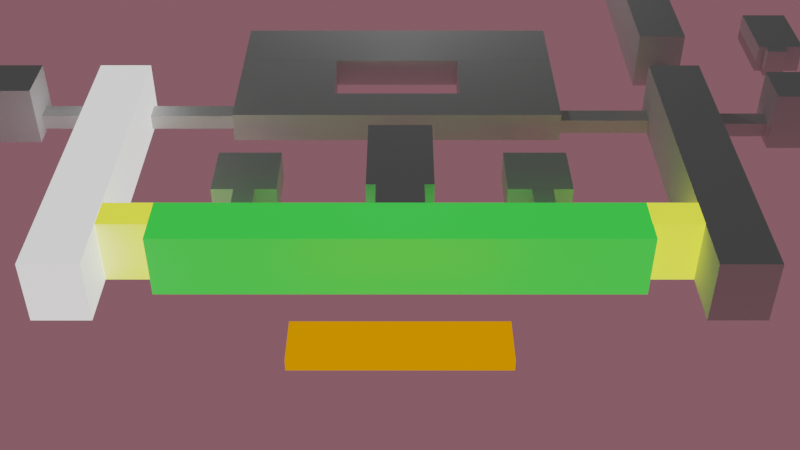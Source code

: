 # Source: Main.blend  (saved by Blender 2.90.8; exported with 4.5.12 LTS)
import bpy
from mathutils import Matrix  # noqa: F401  (used for matrix-valued properties, if any)

bpy.ops.wm.read_factory_settings(use_empty=True)
scene = bpy.context.scene
scene.name = 'Scene'

# ---- collections
col_collection = bpy.data.collections.new('Collection'); scene.collection.children.link(col_collection)

# ---- materials (node trees are filled in below, after node groups)
mat_001 = bpy.data.materials.new('Материал.001')
mat_001.use_transparent_shadow = False
mat_x = bpy.data.materials.new('Материал')
mat_x.use_transparent_shadow = False
mat_003 = bpy.data.materials.new('Материал.003')
mat_003.use_transparent_shadow = False
mat_003.preview_render_type = 'CUBE'
mat_003.diffuse_color = (0.01783, 0.009692, 0.8, 1.0)
mat_004 = bpy.data.materials.new('Материал.004')
mat_004.use_transparent_shadow = False
mat_006 = bpy.data.materials.new('Материал.006')
mat_006.use_transparent_shadow = False
mat_002 = bpy.data.materials.new('Материал.002')
mat_002.use_transparent_shadow = False
mat_005 = bpy.data.materials.new('Материал.005')
mat_005.use_transparent_shadow = False

# ---- material node trees
mat_001.use_nodes = True; mat_001.node_tree.nodes.clear()
_N = mat_001.node_tree.nodes; _L = mat_001.node_tree.links
n0 = _N.new('ShaderNodeOutputMaterial'); n0.name = 'Material Output'; n0.location = (300, 300)
n1 = _N.new('ShaderNodeBackground'); n1.name = 'Фон'; n1.location = (10, 300)
n1.inputs[0].default_value = (0.8, 0.2476, 0.0, 1.0)
n2 = _N.new('ShaderNodeMixShader'); n2.name = 'Микс-шейдер'; n2.location = (110, 275)
_L.new(n1.outputs[0], n0.inputs[0])
_L.new(n2.outputs[0], n0.inputs[1])
n0.is_active_output = True
mat_x.use_nodes = True; mat_x.node_tree.nodes.clear()
_N = mat_x.node_tree.nodes; _L = mat_x.node_tree.links
n0 = _N.new('ShaderNodeOutputMaterial'); n0.name = 'Material Output'; n0.location = (300, 300)
n1 = _N.new('ShaderNodeBackground'); n1.name = 'Фон'; n1.location = (10, 300)
n1.inputs[0].default_value = (0.2067, 0.08781, 0.107, 1.0)
_L.new(n1.outputs[0], n0.inputs[0])
n0.is_active_output = True
mat_003.use_nodes = True; mat_003.node_tree.nodes.clear()
_N = mat_003.node_tree.nodes; _L = mat_003.node_tree.links
n0 = _N.new('ShaderNodeBsdfPrincipled'); n0.name = 'Principled BSDF'; n0.location = (10, 300)
n0.distribution = 'GGX'
n0.subsurface_method = 'BURLEY'
n0.inputs[0].default_value = (0.2699, 0.2699, 0.2699, 1.0)
n0.inputs[3].default_value = 1.45
n0.inputs[27].default_value = (0.02463, 0.5894, 0.03847, 1.0)
n0.inputs[28].default_value = 1.0
n1 = _N.new('ShaderNodeOutputMaterial'); n1.name = 'Material Output'; n1.location = (300, 300)
_L.new(n0.outputs[0], n1.inputs[0])
n1.is_active_output = True
mat_004.use_nodes = True; mat_004.node_tree.nodes.clear()
_N = mat_004.node_tree.nodes; _L = mat_004.node_tree.links
n0 = _N.new('ShaderNodeBsdfPrincipled'); n0.name = 'Principled BSDF'; n0.location = (10, 300)
n0.distribution = 'GGX'
n0.subsurface_method = 'BURLEY'
n0.inputs[3].default_value = 1.45
n0.inputs[27].default_value = (0.9387, 1.0, 0.0185, 1.0)
n0.inputs[28].default_value = 1.0
n1 = _N.new('ShaderNodeOutputMaterial'); n1.name = 'Material Output'; n1.location = (300, 300)
_L.new(n0.outputs[0], n1.inputs[0])
n1.is_active_output = True
mat_006.use_nodes = True; mat_006.node_tree.nodes.clear()
_N = mat_006.node_tree.nodes; _L = mat_006.node_tree.links
n0 = _N.new('ShaderNodeBsdfPrincipled'); n0.name = 'Principled BSDF'; n0.location = (10, 300)
n0.distribution = 'GGX'
n0.subsurface_method = 'BURLEY'
n0.inputs[3].default_value = 1.45
n0.inputs[27].default_value = (0.8826, 0.8826, 0.8826, 1.0)
n0.inputs[28].default_value = 1.0
n1 = _N.new('ShaderNodeOutputMaterial'); n1.name = 'Material Output'; n1.location = (300, 300)
_L.new(n0.outputs[0], n1.inputs[0])
n1.is_active_output = True
mat_002.use_nodes = True; mat_002.node_tree.nodes.clear()
_N = mat_002.node_tree.nodes; _L = mat_002.node_tree.links
n0 = _N.new('ShaderNodeBsdfPrincipled'); n0.name = 'Principled BSDF'; n0.location = (10, 300)
n0.distribution = 'GGX'
n0.subsurface_method = 'BURLEY'
n0.inputs[3].default_value = 1.45
n0.inputs[27].default_value = (0.0, 0.0, 0.0, 1.0)
n0.inputs[28].default_value = 1.0
n1 = _N.new('ShaderNodeOutputMaterial'); n1.name = 'Material Output'; n1.location = (300, 300)
_L.new(n0.outputs[0], n1.inputs[0])
n1.is_active_output = True
mat_005.use_nodes = True; mat_005.node_tree.nodes.clear()
_N = mat_005.node_tree.nodes; _L = mat_005.node_tree.links
n0 = _N.new('ShaderNodeBsdfPrincipled'); n0.name = 'Principled BSDF'; n0.location = (10, 300)
n0.distribution = 'GGX'
n0.subsurface_method = 'BURLEY'
n0.inputs[3].default_value = 1.45
n0.inputs[27].default_value = (0.9387, 1.0, 0.0185, 1.0)
n0.inputs[28].default_value = 1.0
n1 = _N.new('ShaderNodeOutputMaterial'); n1.name = 'Material Output'; n1.location = (300, 300)
_L.new(n0.outputs[0], n1.inputs[0])
n1.is_active_output = True

# ---- world
world_world = bpy.data.worlds.new('World'); scene.world = world_world
world_world.use_nodes = True; world_world.node_tree.nodes.clear()
_N = world_world.node_tree.nodes; _L = world_world.node_tree.links
n0 = _N.new('ShaderNodeOutputWorld'); n0.name = 'World Output'; n0.location = (300, 300)
n1 = _N.new('ShaderNodeBackground'); n1.name = 'Background'; n1.location = (10, 300)
n1.inputs[0].default_value = (0.05088, 0.05088, 0.05088, 1.0)
_L.new(n1.outputs[0], n0.inputs[0])
n0.is_active_output = True
world_world.color = (0.05088, 0.05088, 0.05088)
world_world.use_sun_shadow = False
world_world.sun_shadow_jitter_overblur = 0.0

# ---- cameras
cam_camera = bpy.data.cameras.new('Camera')
cam_camera.clip_end = 100.0
cam_camera.lens = 50.0
cam_camera.ortho_scale = 7.314

# ---- lights
light_light = bpy.data.lights.new('Light', 'POINT')
light_light.transmission_factor = 0.0
light_light.energy = 1000.0
light_light.shadow_soft_size = 0.1
light_light.shadow_maximum_resolution = 0.006
light_light.use_absolute_resolution = True

# ---- meshes
me_020 = bpy.data.meshes.new('Куб.020')
me_020.from_pydata([(-1.0, -1.0, -1.0), (-1.0, -1.0, 1.0), (-1.0, 1.0, -1.0), (-1.0, 1.0, 1.0), (1.0, -1.0, -1.0), (1.0, -1.0, 1.0), (1.0, 1.0, -1.0), (1.0, 1.0, 1.0)], [], [(0, 1, 3, 2), (2, 3, 7, 6), (6, 7, 5, 4), (4, 5, 1, 0), (2, 6, 4, 0), (7, 3, 1, 5)])
_uv = me_020.uv_layers.new(name='UVКарта')
_uv.uv.foreach_set('vector', [0.375, 0.0, 0.625, 0.0, 0.625, 0.25, 0.375, 0.25, 0.375, 0.25, 0.625, 0.25, 0.625, 0.5, 0.375, 0.5, 0.375, 0.5, 0.625, 0.5, 0.625, 0.75, 0.375, 0.75, 0.375, 0.75, 0.625, 0.75, 0.625, 1.0, 0.375, 1.0, 0.125, 0.5, 0.375, 0.5, 0.375, 0.75, 0.125, 0.75, 0.625, 0.5, 0.875, 0.5, 0.875, 0.75, 0.625, 0.75])
me_020.use_remesh_fix_poles = True
me_020.use_remesh_preserve_attributes = False
me_020.use_mirror_vertex_groups = False
me_020.update()
me_021 = bpy.data.meshes.new('Куб.021')
me_021.from_pydata([(-1.0, -1.0, -1.0), (-1.0, -1.0, 1.0), (-1.0, 1.0, -1.0), (-1.0, 1.0, 1.0), (1.0, -1.0, -1.0), (1.0, -1.0, 1.0), (1.0, 1.0, -1.0), (1.0, 1.0, 1.0)], [], [(0, 1, 3, 2), (2, 3, 7, 6), (6, 7, 5, 4), (4, 5, 1, 0), (2, 6, 4, 0), (7, 3, 1, 5)])
_uv = me_021.uv_layers.new(name='UVКарта')
_uv.uv.foreach_set('vector', [0.375, 0.0, 0.625, 0.0, 0.625, 0.25, 0.375, 0.25, 0.375, 0.25, 0.625, 0.25, 0.625, 0.5, 0.375, 0.5, 0.375, 0.5, 0.625, 0.5, 0.625, 0.75, 0.375, 0.75, 0.375, 0.75, 0.625, 0.75, 0.625, 1.0, 0.375, 1.0, 0.125, 0.5, 0.375, 0.5, 0.375, 0.75, 0.125, 0.75, 0.625, 0.5, 0.875, 0.5, 0.875, 0.75, 0.625, 0.75])
me_021.use_remesh_fix_poles = True
me_021.use_remesh_preserve_attributes = False
me_021.use_mirror_vertex_groups = False
me_021.update()
me_022 = bpy.data.meshes.new('Куб.022')
me_022.from_pydata([(-1.0, -1.0, -1.0), (-1.0, -1.0, 1.0), (-1.0, 1.0, -1.0), (-1.0, 1.0, 1.0), (1.0, -1.0, -1.0), (1.0, -1.0, 1.0), (1.0, 1.0, -1.0), (1.0, 1.0, 1.0)], [], [(0, 1, 3, 2), (2, 3, 7, 6), (6, 7, 5, 4), (4, 5, 1, 0), (2, 6, 4, 0), (7, 3, 1, 5)])
_uv = me_022.uv_layers.new(name='UVКарта')
_uv.uv.foreach_set('vector', [0.375, 0.0, 0.625, 0.0, 0.625, 0.25, 0.375, 0.25, 0.375, 0.25, 0.625, 0.25, 0.625, 0.5, 0.375, 0.5, 0.375, 0.5, 0.625, 0.5, 0.625, 0.75, 0.375, 0.75, 0.375, 0.75, 0.625, 0.75, 0.625, 1.0, 0.375, 1.0, 0.125, 0.5, 0.375, 0.5, 0.375, 0.75, 0.125, 0.75, 0.625, 0.5, 0.875, 0.5, 0.875, 0.75, 0.625, 0.75])
me_022.use_remesh_fix_poles = True
me_022.use_remesh_preserve_attributes = False
me_022.use_mirror_vertex_groups = False
me_022.update()
me_023 = bpy.data.meshes.new('Куб.023')
me_023.from_pydata([(-1.0, -1.0, -1.0), (-1.0, -1.0, 1.0), (-1.0, 1.0, -1.0), (-1.0, 1.0, 1.0), (1.0, -1.0, -1.0), (1.0, -1.0, 1.0), (1.0, 1.0, -1.0), (1.0, 1.0, 1.0)], [], [(0, 1, 3, 2), (2, 3, 7, 6), (6, 7, 5, 4), (4, 5, 1, 0), (2, 6, 4, 0), (7, 3, 1, 5)])
_uv = me_023.uv_layers.new(name='UVКарта')
_uv.uv.foreach_set('vector', [0.375, 0.0, 0.625, 0.0, 0.625, 0.25, 0.375, 0.25, 0.375, 0.25, 0.625, 0.25, 0.625, 0.5, 0.375, 0.5, 0.375, 0.5, 0.625, 0.5, 0.625, 0.75, 0.375, 0.75, 0.375, 0.75, 0.625, 0.75, 0.625, 1.0, 0.375, 1.0, 0.125, 0.5, 0.375, 0.5, 0.375, 0.75, 0.125, 0.75, 0.625, 0.5, 0.875, 0.5, 0.875, 0.75, 0.625, 0.75])
me_023.use_remesh_fix_poles = True
me_023.use_remesh_preserve_attributes = False
me_023.use_mirror_vertex_groups = False
me_023.update()
me_025 = bpy.data.meshes.new('Куб.025')
me_025.from_pydata([(-1.0, -1.0, -1.0), (-1.0, -1.0, 1.0), (-1.0, 1.0, -1.0), (-1.0, 1.0, 1.0), (1.0, -1.0, -1.0), (1.0, -1.0, 1.0), (1.0, 1.0, -1.0), (1.0, 1.0, 1.0)], [], [(0, 1, 3, 2), (2, 3, 7, 6), (6, 7, 5, 4), (4, 5, 1, 0), (2, 6, 4, 0), (7, 3, 1, 5)])
_uv = me_025.uv_layers.new(name='UVКарта')
_uv.uv.foreach_set('vector', [0.375, 0.0, 0.625, 0.0, 0.625, 0.25, 0.375, 0.25, 0.375, 0.25, 0.625, 0.25, 0.625, 0.5, 0.375, 0.5, 0.375, 0.5, 0.625, 0.5, 0.625, 0.75, 0.375, 0.75, 0.375, 0.75, 0.625, 0.75, 0.625, 1.0, 0.375, 1.0, 0.125, 0.5, 0.375, 0.5, 0.375, 0.75, 0.125, 0.75, 0.625, 0.5, 0.875, 0.5, 0.875, 0.75, 0.625, 0.75])
me_025.use_remesh_fix_poles = True
me_025.use_remesh_preserve_attributes = False
me_025.use_mirror_vertex_groups = False
me_025.update()
me_026 = bpy.data.meshes.new('Куб.026')
me_026.from_pydata([(-1.0, -1.0, -1.0), (-1.0, -1.0, 1.0), (-1.0, 1.0, -1.0), (-1.0, 1.0, 1.0), (1.0, -1.0, -1.0), (1.0, -1.0, 1.0), (1.0, 1.0, -1.0), (1.0, 1.0, 1.0)], [], [(0, 1, 3, 2), (2, 3, 7, 6), (6, 7, 5, 4), (4, 5, 1, 0), (2, 6, 4, 0), (7, 3, 1, 5)])
_uv = me_026.uv_layers.new(name='UVКарта')
_uv.uv.foreach_set('vector', [0.375, 0.0, 0.625, 0.0, 0.625, 0.25, 0.375, 0.25, 0.375, 0.25, 0.625, 0.25, 0.625, 0.5, 0.375, 0.5, 0.375, 0.5, 0.625, 0.5, 0.625, 0.75, 0.375, 0.75, 0.375, 0.75, 0.625, 0.75, 0.625, 1.0, 0.375, 1.0, 0.125, 0.5, 0.375, 0.5, 0.375, 0.75, 0.125, 0.75, 0.625, 0.5, 0.875, 0.5, 0.875, 0.75, 0.625, 0.75])
me_026.use_remesh_fix_poles = True
me_026.use_remesh_preserve_attributes = False
me_026.use_mirror_vertex_groups = False
me_026.update()
me_027 = bpy.data.meshes.new('Куб.027')
me_027.from_pydata([(-1.0, -1.0, -1.0), (-1.0, -1.0, 1.0), (-1.0, 1.0, -1.0), (-1.0, 1.0, 1.0), (1.0, -1.0, -1.0), (1.0, -1.0, 1.0), (1.0, 1.0, -1.0), (1.0, 1.0, 1.0)], [], [(0, 1, 3, 2), (2, 3, 7, 6), (6, 7, 5, 4), (4, 5, 1, 0), (2, 6, 4, 0), (7, 3, 1, 5)])
_uv = me_027.uv_layers.new(name='UVКарта')
_uv.uv.foreach_set('vector', [0.375, 0.0, 0.625, 0.0, 0.625, 0.25, 0.375, 0.25, 0.375, 0.25, 0.625, 0.25, 0.625, 0.5, 0.375, 0.5, 0.375, 0.5, 0.625, 0.5, 0.625, 0.75, 0.375, 0.75, 0.375, 0.75, 0.625, 0.75, 0.625, 1.0, 0.375, 1.0, 0.125, 0.5, 0.375, 0.5, 0.375, 0.75, 0.125, 0.75, 0.625, 0.5, 0.875, 0.5, 0.875, 0.75, 0.625, 0.75])
me_027.use_remesh_fix_poles = True
me_027.use_remesh_preserve_attributes = False
me_027.use_mirror_vertex_groups = False
me_027.update()
me_028 = bpy.data.meshes.new('Куб.028')
me_028.from_pydata([(-1.0, -1.0, -1.0), (-1.0, -1.0, 1.0), (-1.0, 1.0, -1.0), (-1.0, 1.0, 1.0), (1.0, -1.0, -1.0), (1.0, -1.0, 1.0), (1.0, 1.0, -1.0), (1.0, 1.0, 1.0)], [], [(0, 1, 3, 2), (2, 3, 7, 6), (6, 7, 5, 4), (4, 5, 1, 0), (2, 6, 4, 0), (7, 3, 1, 5)])
_uv = me_028.uv_layers.new(name='UVКарта')
_uv.uv.foreach_set('vector', [0.375, 0.0, 0.625, 0.0, 0.625, 0.25, 0.375, 0.25, 0.375, 0.25, 0.625, 0.25, 0.625, 0.5, 0.375, 0.5, 0.375, 0.5, 0.625, 0.5, 0.625, 0.75, 0.375, 0.75, 0.375, 0.75, 0.625, 0.75, 0.625, 1.0, 0.375, 1.0, 0.125, 0.5, 0.375, 0.5, 0.375, 0.75, 0.125, 0.75, 0.625, 0.5, 0.875, 0.5, 0.875, 0.75, 0.625, 0.75])
me_028.use_remesh_fix_poles = True
me_028.use_remesh_preserve_attributes = False
me_028.use_mirror_vertex_groups = False
me_028.update()
me_029 = bpy.data.meshes.new('Куб.029')
me_029.from_pydata([(-1.0, -1.0, -1.0), (-1.0, -1.0, 1.0), (-1.0, 1.0, -1.0), (-1.0, 1.0, 1.0), (1.0, -1.0, -1.0), (1.0, -1.0, 1.0), (1.0, 1.0, -1.0), (1.0, 1.0, 1.0)], [], [(0, 1, 3, 2), (2, 3, 7, 6), (6, 7, 5, 4), (4, 5, 1, 0), (2, 6, 4, 0), (7, 3, 1, 5)])
_uv = me_029.uv_layers.new(name='UVКарта')
_uv.uv.foreach_set('vector', [0.375, 0.0, 0.625, 0.0, 0.625, 0.25, 0.375, 0.25, 0.375, 0.25, 0.625, 0.25, 0.625, 0.5, 0.375, 0.5, 0.375, 0.5, 0.625, 0.5, 0.625, 0.75, 0.375, 0.75, 0.375, 0.75, 0.625, 0.75, 0.625, 1.0, 0.375, 1.0, 0.125, 0.5, 0.375, 0.5, 0.375, 0.75, 0.125, 0.75, 0.625, 0.5, 0.875, 0.5, 0.875, 0.75, 0.625, 0.75])
me_029.use_remesh_fix_poles = True
me_029.use_remesh_preserve_attributes = False
me_029.use_mirror_vertex_groups = False
me_029.update()
me_030 = bpy.data.meshes.new('Куб.030')
me_030.from_pydata([(-1.0, -1.0, -1.0), (-1.0, -1.0, 1.0), (-1.0, 1.0, -1.0), (-1.0, 1.0, 1.0), (1.0, -1.0, -1.0), (1.0, -1.0, 1.0), (1.0, 1.0, -1.0), (1.0, 1.0, 1.0)], [], [(0, 1, 3, 2), (2, 3, 7, 6), (6, 7, 5, 4), (4, 5, 1, 0), (2, 6, 4, 0), (7, 3, 1, 5)])
_uv = me_030.uv_layers.new(name='UVКарта')
_uv.uv.foreach_set('vector', [0.375, 0.0, 0.625, 0.0, 0.625, 0.25, 0.375, 0.25, 0.375, 0.25, 0.625, 0.25, 0.625, 0.5, 0.375, 0.5, 0.375, 0.5, 0.625, 0.5, 0.625, 0.75, 0.375, 0.75, 0.375, 0.75, 0.625, 0.75, 0.625, 1.0, 0.375, 1.0, 0.125, 0.5, 0.375, 0.5, 0.375, 0.75, 0.125, 0.75, 0.625, 0.5, 0.875, 0.5, 0.875, 0.75, 0.625, 0.75])
me_030.use_remesh_fix_poles = True
me_030.use_remesh_preserve_attributes = False
me_030.use_mirror_vertex_groups = False
me_030.update()
me_031 = bpy.data.meshes.new('Куб.031')
me_031.from_pydata([(-1.0, -1.0, -1.0), (-1.0, -1.0, 1.0), (-1.0, 1.0, -1.0), (-1.0, 1.0, 1.0), (1.0, -1.0, -1.0), (1.0, -1.0, 1.0), (1.0, 1.0, -1.0), (1.0, 1.0, 1.0)], [], [(0, 1, 3, 2), (2, 3, 7, 6), (6, 7, 5, 4), (4, 5, 1, 0), (2, 6, 4, 0), (7, 3, 1, 5)])
_uv = me_031.uv_layers.new(name='UVКарта')
_uv.uv.foreach_set('vector', [0.375, 0.0, 0.625, 0.0, 0.625, 0.25, 0.375, 0.25, 0.375, 0.25, 0.625, 0.25, 0.625, 0.5, 0.375, 0.5, 0.375, 0.5, 0.625, 0.5, 0.625, 0.75, 0.375, 0.75, 0.375, 0.75, 0.625, 0.75, 0.625, 1.0, 0.375, 1.0, 0.125, 0.5, 0.375, 0.5, 0.375, 0.75, 0.125, 0.75, 0.625, 0.5, 0.875, 0.5, 0.875, 0.75, 0.625, 0.75])
me_031.use_remesh_fix_poles = True
me_031.use_remesh_preserve_attributes = False
me_031.use_mirror_vertex_groups = False
me_031.update()
me_032 = bpy.data.meshes.new('Куб.032')
me_032.from_pydata([(-1.0, -1.0, -1.0), (-1.0, -1.0, 1.0), (-1.0, 1.0, -1.0), (-1.0, 1.0, 1.0), (1.0, -1.0, -1.0), (1.0, -1.0, 1.0), (1.0, 1.0, -1.0), (1.0, 1.0, 1.0)], [], [(0, 1, 3, 2), (2, 3, 7, 6), (6, 7, 5, 4), (4, 5, 1, 0), (2, 6, 4, 0), (7, 3, 1, 5)])
_uv = me_032.uv_layers.new(name='UVКарта')
_uv.uv.foreach_set('vector', [0.375, 0.0, 0.625, 0.0, 0.625, 0.25, 0.375, 0.25, 0.375, 0.25, 0.625, 0.25, 0.625, 0.5, 0.375, 0.5, 0.375, 0.5, 0.625, 0.5, 0.625, 0.75, 0.375, 0.75, 0.375, 0.75, 0.625, 0.75, 0.625, 1.0, 0.375, 1.0, 0.125, 0.5, 0.375, 0.5, 0.375, 0.75, 0.125, 0.75, 0.625, 0.5, 0.875, 0.5, 0.875, 0.75, 0.625, 0.75])
me_032.use_remesh_fix_poles = True
me_032.use_remesh_preserve_attributes = False
me_032.use_mirror_vertex_groups = False
me_032.update()
me_017 = bpy.data.meshes.new('Куб.017')
me_017.from_pydata([(-1.0, -1.0, -1.0), (-1.0, -1.0, 1.0), (-1.0, 1.0, -1.0), (-1.0, 1.0, 1.0), (1.0, -1.0, -1.0), (1.0, -1.0, 1.0), (1.0, 1.0, -1.0), (1.0, 1.0, 1.0)], [], [(0, 1, 3, 2), (2, 3, 7, 6), (6, 7, 5, 4), (4, 5, 1, 0), (2, 6, 4, 0), (7, 3, 1, 5)])
_uv = me_017.uv_layers.new(name='UVКарта')
_uv.uv.foreach_set('vector', [0.375, 0.0, 0.625, 0.0, 0.625, 0.25, 0.375, 0.25, 0.375, 0.25, 0.625, 0.25, 0.625, 0.5, 0.375, 0.5, 0.375, 0.5, 0.625, 0.5, 0.625, 0.75, 0.375, 0.75, 0.375, 0.75, 0.625, 0.75, 0.625, 1.0, 0.375, 1.0, 0.125, 0.5, 0.375, 0.5, 0.375, 0.75, 0.125, 0.75, 0.625, 0.5, 0.875, 0.5, 0.875, 0.75, 0.625, 0.75])
me_017.use_remesh_fix_poles = True
me_017.use_remesh_preserve_attributes = False
me_017.use_mirror_vertex_groups = False
me_017.update()
me_024 = bpy.data.meshes.new('Куб.024')
me_024.from_pydata([(-1.0, -1.0, -1.0), (-1.0, -1.0, 1.0), (-1.0, 1.0, -1.0), (-1.0, 1.0, 1.0), (1.0, -1.0, -1.0), (1.0, -1.0, 1.0), (1.0, 1.0, -1.0), (1.0, 1.0, 1.0)], [], [(0, 1, 3, 2), (2, 3, 7, 6), (6, 7, 5, 4), (4, 5, 1, 0), (2, 6, 4, 0), (7, 3, 1, 5)])
_uv = me_024.uv_layers.new(name='UVКарта')
_uv.uv.foreach_set('vector', [0.375, 0.0, 0.625, 0.0, 0.625, 0.25, 0.375, 0.25, 0.375, 0.25, 0.625, 0.25, 0.625, 0.5, 0.375, 0.5, 0.375, 0.5, 0.625, 0.5, 0.625, 0.75, 0.375, 0.75, 0.375, 0.75, 0.625, 0.75, 0.625, 1.0, 0.375, 1.0, 0.125, 0.5, 0.375, 0.5, 0.375, 0.75, 0.125, 0.75, 0.625, 0.5, 0.875, 0.5, 0.875, 0.75, 0.625, 0.75])
me_024.use_remesh_fix_poles = True
me_024.use_remesh_preserve_attributes = False
me_024.use_mirror_vertex_groups = False
me_024.update()
me_033 = bpy.data.meshes.new('Куб.033')
me_033.from_pydata([(-1.0, -1.0, -1.0), (-1.0, -1.0, 1.0), (-1.0, 1.0, -1.0), (-1.0, 1.0, 1.0), (1.0, -1.0, -1.0), (1.0, -1.0, 1.0), (1.0, 1.0, -1.0), (1.0, 1.0, 1.0)], [], [(0, 1, 3, 2), (2, 3, 7, 6), (6, 7, 5, 4), (4, 5, 1, 0), (2, 6, 4, 0), (7, 3, 1, 5)])
_uv = me_033.uv_layers.new(name='UVКарта')
_uv.uv.foreach_set('vector', [0.375, 0.0, 0.625, 0.0, 0.625, 0.25, 0.375, 0.25, 0.375, 0.25, 0.625, 0.25, 0.625, 0.5, 0.375, 0.5, 0.375, 0.5, 0.625, 0.5, 0.625, 0.75, 0.375, 0.75, 0.375, 0.75, 0.625, 0.75, 0.625, 1.0, 0.375, 1.0, 0.125, 0.5, 0.375, 0.5, 0.375, 0.75, 0.125, 0.75, 0.625, 0.5, 0.875, 0.5, 0.875, 0.75, 0.625, 0.75])
me_033.use_remesh_fix_poles = True
me_033.use_remesh_preserve_attributes = False
me_033.use_mirror_vertex_groups = False
me_033.update()
me_034 = bpy.data.meshes.new('Куб.034')
me_034.from_pydata([(-1.0, -1.0, -1.0), (-1.0, -1.0, 1.0), (-1.0, 1.0, -1.0), (-1.0, 1.0, 1.0), (1.0, -1.0, -1.0), (1.0, -1.0, 1.0), (1.0, 1.0, -1.0), (1.0, 1.0, 1.0)], [], [(0, 1, 3, 2), (2, 3, 7, 6), (6, 7, 5, 4), (4, 5, 1, 0), (2, 6, 4, 0), (7, 3, 1, 5)])
_uv = me_034.uv_layers.new(name='UVКарта')
_uv.uv.foreach_set('vector', [0.375, 0.0, 0.625, 0.0, 0.625, 0.25, 0.375, 0.25, 0.375, 0.25, 0.625, 0.25, 0.625, 0.5, 0.375, 0.5, 0.375, 0.5, 0.625, 0.5, 0.625, 0.75, 0.375, 0.75, 0.375, 0.75, 0.625, 0.75, 0.625, 1.0, 0.375, 1.0, 0.125, 0.5, 0.375, 0.5, 0.375, 0.75, 0.125, 0.75, 0.625, 0.5, 0.875, 0.5, 0.875, 0.75, 0.625, 0.75])
me_034.use_remesh_fix_poles = True
me_034.use_remesh_preserve_attributes = False
me_034.use_mirror_vertex_groups = False
me_034.update()
me_035 = bpy.data.meshes.new('Куб.035')
me_035.from_pydata([(-1.0, -1.0, -1.0), (-1.0, -1.0, 1.0), (-1.0, 1.0, -1.0), (-1.0, 1.0, 1.0), (1.0, -1.0, -1.0), (1.0, -1.0, 1.0), (1.0, 1.0, -1.0), (1.0, 1.0, 1.0)], [], [(0, 1, 3, 2), (2, 3, 7, 6), (6, 7, 5, 4), (4, 5, 1, 0), (2, 6, 4, 0), (7, 3, 1, 5)])
_uv = me_035.uv_layers.new(name='UVКарта')
_uv.uv.foreach_set('vector', [0.375, 0.0, 0.625, 0.0, 0.625, 0.25, 0.375, 0.25, 0.375, 0.25, 0.625, 0.25, 0.625, 0.5, 0.375, 0.5, 0.375, 0.5, 0.625, 0.5, 0.625, 0.75, 0.375, 0.75, 0.375, 0.75, 0.625, 0.75, 0.625, 1.0, 0.375, 1.0, 0.125, 0.5, 0.375, 0.5, 0.375, 0.75, 0.125, 0.75, 0.625, 0.5, 0.875, 0.5, 0.875, 0.75, 0.625, 0.75])
me_035.use_remesh_fix_poles = True
me_035.use_remesh_preserve_attributes = False
me_035.use_mirror_vertex_groups = False
me_035.update()
me_036 = bpy.data.meshes.new('Куб.036')
me_036.from_pydata([(-1.0, -1.0, -1.0), (-1.0, -1.0, 1.0), (-1.0, 1.0, -1.0), (-1.0, 1.0, 1.0), (1.0, -1.0, -1.0), (1.0, -1.0, 1.0), (1.0, 1.0, -1.0), (1.0, 1.0, 1.0)], [], [(0, 1, 3, 2), (2, 3, 7, 6), (6, 7, 5, 4), (4, 5, 1, 0), (2, 6, 4, 0), (7, 3, 1, 5)])
_uv = me_036.uv_layers.new(name='UVКарта')
_uv.uv.foreach_set('vector', [0.375, 0.0, 0.625, 0.0, 0.625, 0.25, 0.375, 0.25, 0.375, 0.25, 0.625, 0.25, 0.625, 0.5, 0.375, 0.5, 0.375, 0.5, 0.625, 0.5, 0.625, 0.75, 0.375, 0.75, 0.375, 0.75, 0.625, 0.75, 0.625, 1.0, 0.375, 1.0, 0.125, 0.5, 0.375, 0.5, 0.375, 0.75, 0.125, 0.75, 0.625, 0.5, 0.875, 0.5, 0.875, 0.75, 0.625, 0.75])
me_036.use_remesh_fix_poles = True
me_036.use_remesh_preserve_attributes = False
me_036.use_mirror_vertex_groups = False
me_036.update()
me_037 = bpy.data.meshes.new('Куб.037')
me_037.from_pydata([(-1.0, -1.0, -1.0), (-1.0, -1.0, 1.0), (-1.0, 1.0, -1.0), (-1.0, 1.0, 1.0), (1.0, -1.0, -1.0), (1.0, -1.0, 1.0), (1.0, 1.0, -1.0), (1.0, 1.0, 1.0)], [], [(0, 1, 3, 2), (2, 3, 7, 6), (6, 7, 5, 4), (4, 5, 1, 0), (2, 6, 4, 0), (7, 3, 1, 5)])
_uv = me_037.uv_layers.new(name='UVКарта')
_uv.uv.foreach_set('vector', [0.375, 0.0, 0.625, 0.0, 0.625, 0.25, 0.375, 0.25, 0.375, 0.25, 0.625, 0.25, 0.625, 0.5, 0.375, 0.5, 0.375, 0.5, 0.625, 0.5, 0.625, 0.75, 0.375, 0.75, 0.375, 0.75, 0.625, 0.75, 0.625, 1.0, 0.375, 1.0, 0.125, 0.5, 0.375, 0.5, 0.375, 0.75, 0.125, 0.75, 0.625, 0.5, 0.875, 0.5, 0.875, 0.75, 0.625, 0.75])
me_037.use_remesh_fix_poles = True
me_037.use_remesh_preserve_attributes = False
me_037.use_mirror_vertex_groups = False
me_037.update()
me_038 = bpy.data.meshes.new('Куб.038')
me_038.from_pydata([(-1.0, -1.0, -1.0), (-1.0, -1.0, 1.0), (-1.0, 1.0, -1.0), (-1.0, 1.0, 1.0), (1.0, -1.0, -1.0), (1.0, -1.0, 1.0), (1.0, 1.0, -1.0), (1.0, 1.0, 1.0)], [], [(0, 1, 3, 2), (2, 3, 7, 6), (6, 7, 5, 4), (4, 5, 1, 0), (2, 6, 4, 0), (7, 3, 1, 5)])
_uv = me_038.uv_layers.new(name='UVКарта')
_uv.uv.foreach_set('vector', [0.375, 0.0, 0.625, 0.0, 0.625, 0.25, 0.375, 0.25, 0.375, 0.25, 0.625, 0.25, 0.625, 0.5, 0.375, 0.5, 0.375, 0.5, 0.625, 0.5, 0.625, 0.75, 0.375, 0.75, 0.375, 0.75, 0.625, 0.75, 0.625, 1.0, 0.375, 1.0, 0.125, 0.5, 0.375, 0.5, 0.375, 0.75, 0.125, 0.75, 0.625, 0.5, 0.875, 0.5, 0.875, 0.75, 0.625, 0.75])
me_038.use_remesh_fix_poles = True
me_038.use_remesh_preserve_attributes = False
me_038.use_mirror_vertex_groups = False
me_038.update()
me_039 = bpy.data.meshes.new('Куб.039')
me_039.from_pydata([(-1.0, -1.0, -1.0), (-1.0, -1.0, 1.0), (-1.0, 1.0, -1.0), (-1.0, 1.0, 1.0), (1.0, -1.0, -1.0), (1.0, -1.0, 1.0), (1.0, 1.0, -1.0), (1.0, 1.0, 1.0)], [], [(0, 1, 3, 2), (2, 3, 7, 6), (6, 7, 5, 4), (4, 5, 1, 0), (2, 6, 4, 0), (7, 3, 1, 5)])
_uv = me_039.uv_layers.new(name='UVКарта')
_uv.uv.foreach_set('vector', [0.375, 0.0, 0.625, 0.0, 0.625, 0.25, 0.375, 0.25, 0.375, 0.25, 0.625, 0.25, 0.625, 0.5, 0.375, 0.5, 0.375, 0.5, 0.625, 0.5, 0.625, 0.75, 0.375, 0.75, 0.375, 0.75, 0.625, 0.75, 0.625, 1.0, 0.375, 1.0, 0.125, 0.5, 0.375, 0.5, 0.375, 0.75, 0.125, 0.75, 0.625, 0.5, 0.875, 0.5, 0.875, 0.75, 0.625, 0.75])
me_039.use_remesh_fix_poles = True
me_039.use_remesh_preserve_attributes = False
me_039.use_mirror_vertex_groups = False
me_039.update()
me_040 = bpy.data.meshes.new('Куб.040')
me_040.from_pydata([(-1.0, -1.0, -1.0), (-1.0, -1.0, 1.0), (-1.0, 1.0, -1.0), (-1.0, 1.0, 1.0), (1.0, -1.0, -1.0), (1.0, -1.0, 1.0), (1.0, 1.0, -1.0), (1.0, 1.0, 1.0)], [], [(0, 1, 3, 2), (2, 3, 7, 6), (6, 7, 5, 4), (4, 5, 1, 0), (2, 6, 4, 0), (7, 3, 1, 5)])
_uv = me_040.uv_layers.new(name='UVКарта')
_uv.uv.foreach_set('vector', [0.375, 0.0, 0.625, 0.0, 0.625, 0.25, 0.375, 0.25, 0.375, 0.25, 0.625, 0.25, 0.625, 0.5, 0.375, 0.5, 0.375, 0.5, 0.625, 0.5, 0.625, 0.75, 0.375, 0.75, 0.375, 0.75, 0.625, 0.75, 0.625, 1.0, 0.375, 1.0, 0.125, 0.5, 0.375, 0.5, 0.375, 0.75, 0.125, 0.75, 0.625, 0.5, 0.875, 0.5, 0.875, 0.75, 0.625, 0.75])
me_040.use_remesh_fix_poles = True
me_040.use_remesh_preserve_attributes = False
me_040.use_mirror_vertex_groups = False
me_040.update()
me_041 = bpy.data.meshes.new('Куб.041')
me_041.from_pydata([(-1.0, -1.0, -1.0), (-1.0, -1.0, 1.0), (-1.0, 1.0, -1.0), (-1.0, 1.0, 1.0), (1.0, -1.0, -1.0), (1.0, -1.0, 1.0), (1.0, 1.0, -1.0), (1.0, 1.0, 1.0)], [], [(0, 1, 3, 2), (2, 3, 7, 6), (6, 7, 5, 4), (4, 5, 1, 0), (2, 6, 4, 0), (7, 3, 1, 5)])
_uv = me_041.uv_layers.new(name='UVКарта')
_uv.uv.foreach_set('vector', [0.375, 0.0, 0.625, 0.0, 0.625, 0.25, 0.375, 0.25, 0.375, 0.25, 0.625, 0.25, 0.625, 0.5, 0.375, 0.5, 0.375, 0.5, 0.625, 0.5, 0.625, 0.75, 0.375, 0.75, 0.375, 0.75, 0.625, 0.75, 0.625, 1.0, 0.375, 1.0, 0.125, 0.5, 0.375, 0.5, 0.375, 0.75, 0.125, 0.75, 0.625, 0.5, 0.875, 0.5, 0.875, 0.75, 0.625, 0.75])
me_041.use_remesh_fix_poles = True
me_041.use_remesh_preserve_attributes = False
me_041.use_mirror_vertex_groups = False
me_041.update()
me_046 = bpy.data.meshes.new('Куб.046')
me_046.from_pydata([(-1.0, -1.0, -1.0), (-1.0, -1.0, 1.0), (-1.0, 1.0, -1.0), (-1.0, 1.0, 1.0), (1.0, -1.0, -1.0), (1.0, -1.0, 1.0), (1.0, 1.0, -1.0), (1.0, 1.0, 1.0)], [], [(0, 1, 3, 2), (2, 3, 7, 6), (6, 7, 5, 4), (4, 5, 1, 0), (2, 6, 4, 0), (7, 3, 1, 5)])
_uv = me_046.uv_layers.new(name='UVКарта')
_uv.uv.foreach_set('vector', [0.375, 0.0, 0.625, 0.0, 0.625, 0.25, 0.375, 0.25, 0.375, 0.25, 0.625, 0.25, 0.625, 0.5, 0.375, 0.5, 0.375, 0.5, 0.625, 0.5, 0.625, 0.75, 0.375, 0.75, 0.375, 0.75, 0.625, 0.75, 0.625, 1.0, 0.375, 1.0, 0.125, 0.5, 0.375, 0.5, 0.375, 0.75, 0.125, 0.75, 0.625, 0.5, 0.875, 0.5, 0.875, 0.75, 0.625, 0.75])
me_046.use_remesh_fix_poles = True
me_046.use_remesh_preserve_attributes = False
me_046.use_mirror_vertex_groups = False
me_046.update()
me_045 = bpy.data.meshes.new('Куб.045')
me_045.from_pydata([(-1.0, -1.0, -1.0), (-1.0, -1.0, 1.0), (-1.0, 1.0, -1.0), (-1.0, 1.0, 1.0), (1.0, -1.0, -1.0), (1.0, -1.0, 1.0), (0.7024, 0.9996, -0.9974), (0.9996, 0.7024, -0.9974), (0.9846, 0.7156, 1.002), (0.6869, 1.013, 1.002), (0.9972, 0.7024, 1.002), (0.8596, 0.9158, -0.934), (0.8571, 0.9159, 0.9393), (0.6996, 0.9996, 1.002), (0.9641, 0.7801, -0.8417), (0.9873, 0.735, -0.9798), (0.9849, 0.7351, 0.9849), (0.9622, 0.78, 0.8681), (0.8718, 0.9036, -0.934), (0.938, 0.8217, -0.9641), (0.9259, 0.8322, 0.4539), (0.8834, 0.8862, 0.4807), (0.7435, 0.9841, -0.9752), (0.7893, 0.9611, -0.9556), (0.7867, 0.9611, 0.9607), (0.7408, 0.9842, 0.9803)], [], [(0, 1, 3, 2), (10, 13, 3, 1, 5), (4, 5, 1, 0), (7, 10, 5, 4), (2, 3, 13, 6), (9, 8, 16, 17, 20, 21, 12, 24, 25), (2, 6, 7, 4, 0), (8, 7, 15, 16), (7, 6, 22, 23, 11, 18, 19, 14, 15), (6, 9, 25, 22), (21, 18, 11, 12), (16, 15, 14, 17), (18, 21, 20, 19), (19, 20, 17, 14), (22, 25, 24, 23), (12, 11, 23, 24)])
_uv = me_045.uv_layers.new(name='UVКарта')
_uv.uv.foreach_set('vector', [0.375, 0.0, 0.625, 0.0, 0.625, 0.25, 0.375, 0.25, 0.625, 0.537, 0.6621, 0.5, 0.875, 0.5, 0.875, 0.75, 0.625, 0.75, 0.375, 0.75, 0.625, 0.75, 0.625, 1.0, 0.375, 1.0, 0.375, 0.537, 0.625, 0.537, 0.625, 0.75, 0.375, 0.75, 0.375, 0.25, 0.625, 0.25, 0.625, 0.4629, 0.375, 0.463, 0.625, 0.4719, 0.625, 0.528, 0.6228, 0.525, 0.6204, 0.5193, 0.6188, 0.5125, 0.6172, 0.496, 0.6172, 0.4929, 0.6198, 0.4816, 0.6223, 0.4758, 0.125, 0.5, 0.338, 0.5, 0.375, 0.537, 0.375, 0.75, 0.125, 0.75, 0.625, 0.537, 0.375, 0.537, 0.3772, 0.5314, 0.6228, 0.5314, 0.375, 0.5281, 0.375, 0.4719, 0.3777, 0.4758, 0.3802, 0.4816, 0.3828, 0.493, 0.3828, 0.496, 0.3812, 0.5125, 0.3796, 0.5193, 0.3772, 0.525, 0.375, 0.463, 0.625, 0.4629, 0.6223, 0.47, 0.3777, 0.47, 0.6172, 0.496, 0.3828, 0.496, 0.3828, 0.493, 0.6172, 0.4929, 0.6228, 0.5314, 0.3772, 0.5314, 0.3796, 0.523, 0.6204, 0.523, 0.3828, 0.496, 0.6172, 0.496, 0.6188, 0.5144, 0.3812, 0.5144, 0.3812, 0.5144, 0.6188, 0.5144, 0.6204, 0.523, 0.3796, 0.523, 0.3777, 0.47, 0.6223, 0.47, 0.6198, 0.4785, 0.3802, 0.4786, 0.6172, 0.4929, 0.3828, 0.493, 0.3802, 0.4786, 0.6198, 0.4785])
me_045.use_remesh_fix_poles = True
me_045.use_remesh_preserve_attributes = False
me_045.use_mirror_vertex_groups = False
me_045.update()
me_044 = bpy.data.meshes.new('Куб.044')
me_044.from_pydata([(-1.0, -1.0, -1.0), (-1.0, -1.0, 1.0), (-1.0, 1.0, -1.0), (-1.0, 1.0, 1.0), (1.0, -1.0, -1.0), (1.0, -1.0, 1.0), (1.0, 1.0, -1.0), (1.0, 1.0, 1.0)], [], [(0, 1, 3, 2), (2, 3, 7, 6), (6, 7, 5, 4), (4, 5, 1, 0), (2, 6, 4, 0), (7, 3, 1, 5)])
_uv = me_044.uv_layers.new(name='UVКарта')
_uv.uv.foreach_set('vector', [0.375, 0.0, 0.625, 0.0, 0.625, 0.25, 0.375, 0.25, 0.375, 0.25, 0.625, 0.25, 0.625, 0.5, 0.375, 0.5, 0.375, 0.5, 0.625, 0.5, 0.625, 0.75, 0.375, 0.75, 0.375, 0.75, 0.625, 0.75, 0.625, 1.0, 0.375, 1.0, 0.125, 0.5, 0.375, 0.5, 0.375, 0.75, 0.125, 0.75, 0.625, 0.5, 0.875, 0.5, 0.875, 0.75, 0.625, 0.75])
me_044.use_remesh_fix_poles = True
me_044.use_remesh_preserve_attributes = False
me_044.use_mirror_vertex_groups = False
me_044.update()
me_047 = bpy.data.meshes.new('Куб.047')
me_047.from_pydata([(-1.0, -1.0, -1.0), (-1.0, -1.0, 1.0), (-1.0, 1.0, -1.0), (-1.0, 1.0, 1.0), (1.0, -1.0, -1.0), (1.0, -1.0, 1.0), (1.0, 1.0, -1.0), (1.0, 1.0, 1.0)], [], [(0, 1, 3, 2), (2, 3, 7, 6), (6, 7, 5, 4), (4, 5, 1, 0), (2, 6, 4, 0), (7, 3, 1, 5)])
_uv = me_047.uv_layers.new(name='UVКарта')
_uv.uv.foreach_set('vector', [0.375, 0.0, 0.625, 0.0, 0.625, 0.25, 0.375, 0.25, 0.375, 0.25, 0.625, 0.25, 0.625, 0.5, 0.375, 0.5, 0.375, 0.5, 0.625, 0.5, 0.625, 0.75, 0.375, 0.75, 0.375, 0.75, 0.625, 0.75, 0.625, 1.0, 0.375, 1.0, 0.125, 0.5, 0.375, 0.5, 0.375, 0.75, 0.125, 0.75, 0.625, 0.5, 0.875, 0.5, 0.875, 0.75, 0.625, 0.75])
me_047.use_remesh_fix_poles = True
me_047.use_remesh_preserve_attributes = False
me_047.use_mirror_vertex_groups = False
me_047.update()
me_048 = bpy.data.meshes.new('Куб.048')
me_048.from_pydata([(-1.0, -1.0, -1.0), (-1.0, -1.0, 1.0), (-1.0, 1.0, -1.0), (-1.0, 1.0, 1.0), (1.0, -1.0, -1.0), (1.0, -1.0, 1.0), (1.0, 1.0, -1.0), (1.0, 1.0, 1.0)], [], [(0, 1, 3, 2), (2, 3, 7, 6), (6, 7, 5, 4), (4, 5, 1, 0), (2, 6, 4, 0), (7, 3, 1, 5)])
_uv = me_048.uv_layers.new(name='UVКарта')
_uv.uv.foreach_set('vector', [0.375, 0.0, 0.625, 0.0, 0.625, 0.25, 0.375, 0.25, 0.375, 0.25, 0.625, 0.25, 0.625, 0.5, 0.375, 0.5, 0.375, 0.5, 0.625, 0.5, 0.625, 0.75, 0.375, 0.75, 0.375, 0.75, 0.625, 0.75, 0.625, 1.0, 0.375, 1.0, 0.125, 0.5, 0.375, 0.5, 0.375, 0.75, 0.125, 0.75, 0.625, 0.5, 0.875, 0.5, 0.875, 0.75, 0.625, 0.75])
me_048.use_remesh_fix_poles = True
me_048.use_remesh_preserve_attributes = False
me_048.use_mirror_vertex_groups = False
me_048.update()
me_049 = bpy.data.meshes.new('Куб.049')
me_049.from_pydata([(-1.0, -1.0, -1.0), (-1.0, -1.0, 1.0), (-1.0, 1.0, -1.0), (-1.0, 1.0, 1.0), (0.8932, -0.9242, -1.0), (0.8932, -0.9242, 1.0), (1.0, -0.7734, -1.0), (0.9689, -0.8485, -1.0), (0.9689, -0.8485, 1.0), (1.0, -0.7734, 1.0), (0.7667, -0.9766, -1.0), (0.649, -1.0, -1.0), (0.649, -1.0, 1.0), (0.7667, -0.9766, 1.0), (1.0, 0.7721, -1.0), (1.0, 0.7721, 1.0), (0.6532, 1.0, -1.0), (0.6532, 1.0, 1.0), (0.7961, 0.9408, -1.0), (0.9022, 0.8699, -1.0), (0.9022, 0.8699, 1.0), (0.7961, 0.9408, 1.0)], [], [(0, 1, 3, 2), (14, 15, 9, 6), (11, 12, 1, 0), (6, 9, 8, 7), (5, 4, 7, 8), (12, 11, 10, 13), (13, 10, 4, 5), (2, 3, 17, 16), (15, 20, 21, 17, 3, 1, 12, 13, 5, 8, 9), (15, 14, 19, 20), (16, 17, 21, 18), (20, 19, 18, 21), (2, 16, 18, 19, 14, 6, 7, 4, 10, 11, 0)])
_uv = me_049.uv_layers.new(name='UVКарта')
_uv.uv.foreach_set('vector', [0.375, 0.0, 0.625, 0.0, 0.625, 0.25, 0.375, 0.25, 0.375, 0.5285, 0.625, 0.5285, 0.625, 0.7217, 0.375, 0.7217, 0.375, 0.7939, 0.625, 0.7939, 0.625, 1.0, 0.375, 1.0, 0.375, 0.7217, 0.625, 0.7217, 0.625, 0.735, 0.375, 0.735, 0.625, 0.7539, 0.375, 0.7539, 0.375, 0.735, 0.625, 0.735, 0.625, 0.7939, 0.375, 0.7939, 0.375, 0.7762, 0.625, 0.7762, 0.625, 0.7762, 0.375, 0.7762, 0.375, 0.7539, 0.625, 0.7539, 0.375, 0.25, 0.625, 0.25, 0.625, 0.4566, 0.375, 0.4566, 0.625, 0.5285, 0.6372, 0.5163, 0.6505, 0.5074, 0.6684, 0.5, 0.875, 0.5, 0.875, 0.75, 0.6689, 0.75, 0.6542, 0.7471, 0.6383, 0.7405, 0.6289, 0.7311, 0.625, 0.7217, 0.625, 0.5285, 0.375, 0.5285, 0.375, 0.504, 0.625, 0.504, 0.375, 0.4566, 0.625, 0.4566, 0.625, 0.4819, 0.375, 0.4819, 0.625, 0.504, 0.375, 0.504, 0.375, 0.4819, 0.625, 0.4819, 0.125, 0.5, 0.3316, 0.5, 0.3495, 0.5074, 0.3628, 0.5163, 0.375, 0.5285, 0.375, 0.7217, 0.3711, 0.7311, 0.3617, 0.7405, 0.3458, 0.7471, 0.3311, 0.75, 0.125, 0.75])
me_049.use_remesh_fix_poles = True
me_049.use_remesh_preserve_attributes = False
me_049.use_mirror_vertex_groups = False
me_049.update()
me_050 = bpy.data.meshes.new('Куб.050')
me_050.from_pydata([(-1.0, -1.0, -1.0), (-1.0, -1.0, 1.0), (-1.0, 1.0, -1.0), (-1.0, 1.0, 1.0), (1.0, 1.0, -1.0), (1.0, 1.0, 1.0), (0.7263, -1.0, -1.0), (0.7263, -1.0, 1.0), (1.0, -0.7474, -1.0), (1.0, -0.7474, 1.0), (0.9038, -0.91, -1.0), (0.839, -0.9533, -1.0), (0.839, -0.9533, 1.0), (0.9038, -0.91, 1.0), (0.9631, -0.8364, -1.0), (0.9344, -0.8795, -1.0), (0.9344, -0.8795, 1.0), (0.9631, -0.8364, 1.0)], [], [(0, 1, 3, 2), (2, 3, 5, 4), (6, 7, 1, 0), (5, 3, 1, 7, 12, 13, 16, 17, 9), (4, 5, 9, 8), (13, 10, 15, 16), (8, 9, 17, 14), (10, 13, 12, 11), (7, 6, 11, 12), (16, 15, 14, 17), (2, 4, 8, 14, 15, 10, 11, 6, 0)])
_uv = me_050.uv_layers.new(name='UVКарта')
_uv.uv.foreach_set('vector', [0.375, 0.0, 0.625, 0.0, 0.625, 0.25, 0.375, 0.25, 0.375, 0.25, 0.625, 0.25, 0.625, 0.5, 0.375, 0.5, 0.375, 0.7842, 0.625, 0.7842, 0.625, 1.0, 0.375, 1.0, 0.625, 0.5, 0.875, 0.5, 0.875, 0.75, 0.6592, 0.75, 0.6451, 0.7442, 0.637, 0.7388, 0.6332, 0.7349, 0.6296, 0.7295, 0.625, 0.7184, 0.375, 0.5, 0.625, 0.5, 0.625, 0.7184, 0.375, 0.7184, 0.625, 0.7508, 0.375, 0.7508, 0.375, 0.7431, 0.625, 0.7431, 0.375, 0.7184, 0.625, 0.7184, 0.625, 0.7342, 0.375, 0.7342, 0.375, 0.7508, 0.625, 0.7508, 0.625, 0.7643, 0.375, 0.7643, 0.625, 0.7842, 0.375, 0.7842, 0.375, 0.7643, 0.625, 0.7643, 0.625, 0.7431, 0.375, 0.7431, 0.375, 0.7342, 0.625, 0.7342, 0.125, 0.5, 0.375, 0.5, 0.375, 0.7184, 0.3704, 0.7295, 0.3668, 0.7349, 0.363, 0.7388, 0.3549, 0.7442, 0.3408, 0.75, 0.125, 0.75])
me_050.use_remesh_fix_poles = True
me_050.use_remesh_preserve_attributes = False
me_050.use_mirror_vertex_groups = False
me_050.update()
me_051 = bpy.data.meshes.new('Куб.051')
me_051.from_pydata([(-1.0, -1.0, -1.0), (-1.0, -1.0, 1.0), (-1.0, 1.0, -1.0), (-1.0, 1.0, 1.0), (1.0, -1.0, -1.0), (1.0, -1.0, 1.0), (1.0, 1.0, -1.0), (1.0, 1.0, 1.0)], [], [(0, 1, 3, 2), (2, 3, 7, 6), (6, 7, 5, 4), (4, 5, 1, 0), (2, 6, 4, 0), (7, 3, 1, 5)])
_uv = me_051.uv_layers.new(name='UVКарта')
_uv.uv.foreach_set('vector', [0.375, 0.0, 0.625, 0.0, 0.625, 0.25, 0.375, 0.25, 0.375, 0.25, 0.625, 0.25, 0.625, 0.5, 0.375, 0.5, 0.375, 0.5, 0.625, 0.5, 0.625, 0.75, 0.375, 0.75, 0.375, 0.75, 0.625, 0.75, 0.625, 1.0, 0.375, 1.0, 0.125, 0.5, 0.375, 0.5, 0.375, 0.75, 0.125, 0.75, 0.625, 0.5, 0.875, 0.5, 0.875, 0.75, 0.625, 0.75])
me_051.use_remesh_fix_poles = True
me_051.use_remesh_preserve_attributes = False
me_051.use_mirror_vertex_groups = False
me_051.update()
me_052 = bpy.data.meshes.new('Куб.052')
me_052.from_pydata([(-1.0, -1.0, -1.0), (-1.0, -1.0, 1.0), (-1.0, 1.0, -1.0), (-1.0, 1.0, 1.0), (1.0, -1.0, -1.0), (1.0, -1.0, 1.0), (1.0, 1.0, -1.0), (1.0, 1.0, 1.0)], [], [(0, 1, 3, 2), (2, 3, 7, 6), (6, 7, 5, 4), (4, 5, 1, 0), (2, 6, 4, 0), (7, 3, 1, 5)])
_uv = me_052.uv_layers.new(name='UVКарта')
_uv.uv.foreach_set('vector', [0.375, 0.0, 0.625, 0.0, 0.625, 0.25, 0.375, 0.25, 0.375, 0.25, 0.625, 0.25, 0.625, 0.5, 0.375, 0.5, 0.375, 0.5, 0.625, 0.5, 0.625, 0.75, 0.375, 0.75, 0.375, 0.75, 0.625, 0.75, 0.625, 1.0, 0.375, 1.0, 0.125, 0.5, 0.375, 0.5, 0.375, 0.75, 0.125, 0.75, 0.625, 0.5, 0.875, 0.5, 0.875, 0.75, 0.625, 0.75])
me_052.use_remesh_fix_poles = True
me_052.use_remesh_preserve_attributes = False
me_052.use_mirror_vertex_groups = False
me_052.update()
me_053 = bpy.data.meshes.new('Куб.053')
me_053.from_pydata([(-1.0, -1.0, -1.0), (-1.0, -1.0, 1.0), (-1.0, 1.0, -1.0), (-1.0, 1.0, 1.0), (1.0, -1.0, -1.0), (1.0, -1.0, 1.0), (1.0, 1.0, -1.0), (1.0, 1.0, 1.0)], [], [(0, 1, 3, 2), (2, 3, 7, 6), (6, 7, 5, 4), (4, 5, 1, 0), (2, 6, 4, 0), (7, 3, 1, 5)])
_uv = me_053.uv_layers.new(name='UVКарта')
_uv.uv.foreach_set('vector', [0.375, 0.0, 0.625, 0.0, 0.625, 0.25, 0.375, 0.25, 0.375, 0.25, 0.625, 0.25, 0.625, 0.5, 0.375, 0.5, 0.375, 0.5, 0.625, 0.5, 0.625, 0.75, 0.375, 0.75, 0.375, 0.75, 0.625, 0.75, 0.625, 1.0, 0.375, 1.0, 0.125, 0.5, 0.375, 0.5, 0.375, 0.75, 0.125, 0.75, 0.625, 0.5, 0.875, 0.5, 0.875, 0.75, 0.625, 0.75])
me_053.use_remesh_fix_poles = True
me_053.use_remesh_preserve_attributes = False
me_053.use_mirror_vertex_groups = False
me_053.update()
me_x = bpy.data.meshes.new('Куб')
me_x.from_pydata([(-1.0, -1.0, -1.0), (-1.0, -1.0, 1.0), (-1.0, 1.0, -1.0), (-1.0, 1.0, 1.0), (1.0, -1.0, -1.0), (1.0, -1.0, 1.0), (1.0, 1.0, -1.0), (1.0, 1.0, 1.0)], [], [(0, 1, 3, 2), (2, 3, 7, 6), (6, 7, 5, 4), (4, 5, 1, 0), (2, 6, 4, 0), (7, 3, 1, 5)])
_uv = me_x.uv_layers.new(name='UVКарта')
_uv.uv.foreach_set('vector', [0.375, 0.0, 0.625, 0.0, 0.625, 0.25, 0.375, 0.25, 0.375, 0.25, 0.625, 0.25, 0.625, 0.5, 0.375, 0.5, 0.375, 0.5, 0.625, 0.5, 0.625, 0.75, 0.375, 0.75, 0.375, 0.75, 0.625, 0.75, 0.625, 1.0, 0.375, 1.0, 0.125, 0.5, 0.375, 0.5, 0.375, 0.75, 0.125, 0.75, 0.625, 0.5, 0.875, 0.5, 0.875, 0.75, 0.625, 0.75])
me_x.materials.append(mat_001)
me_x.use_remesh_fix_poles = True
me_x.use_remesh_preserve_attributes = False
me_x.use_mirror_vertex_groups = False
me_x.update()
me_x_1 = bpy.data.meshes.new('Плоскость')
me_x_1.from_pydata([(-1.0, -1.0, 0.0), (1.0, -1.0, 0.0), (-1.0, 1.0, 0.0), (1.0, 1.0, 0.0)], [], [(0, 1, 3, 2)])
_uv = me_x_1.uv_layers.new(name='UVКарта')
_uv.uv.foreach_set('vector', [0.0, 0.0, 1.0, 0.0, 1.0, 1.0, 0.0, 1.0])
_ca = me_x_1.color_attributes.new('Цвет', 'BYTE_COLOR', 'CORNER')
_ca.data.foreach_set('color', [1.0, 1.0, 1.0, 1.0, 1.0, 1.0, 1.0, 1.0, 1.0, 1.0, 1.0, 1.0, 1.0, 1.0, 1.0, 1.0])
me_x_1.materials.append(mat_x)
me_x_1.use_remesh_fix_poles = True
me_x_1.use_remesh_preserve_attributes = False
me_x_1.use_mirror_vertex_groups = False
me_x_1.update()
me_001 = bpy.data.meshes.new('Куб.001')
me_001.from_pydata([(-1.0, -1.0, -1.0), (-1.0, -1.0, 1.0), (-1.0, 1.0, -1.0), (-1.0, 1.0, 1.0), (1.0, -1.0, -1.0), (1.0, -1.0, 1.0), (1.0, 1.0, -1.0), (1.0, 1.0, 1.0)], [], [(0, 1, 3, 2), (2, 3, 7, 6), (6, 7, 5, 4), (4, 5, 1, 0), (2, 6, 4, 0), (7, 3, 1, 5)])
_uv = me_001.uv_layers.new(name='UVКарта')
_uv.uv.foreach_set('vector', [0.375, 0.0, 0.625, 0.0, 0.625, 0.25, 0.375, 0.25, 0.375, 0.25, 0.625, 0.25, 0.625, 0.5, 0.375, 0.5, 0.375, 0.5, 0.625, 0.5, 0.625, 0.75, 0.375, 0.75, 0.375, 0.75, 0.625, 0.75, 0.625, 1.0, 0.375, 1.0, 0.125, 0.5, 0.375, 0.5, 0.375, 0.75, 0.125, 0.75, 0.625, 0.5, 0.875, 0.5, 0.875, 0.75, 0.625, 0.75])
me_001.materials.append(mat_003)
me_001.use_remesh_fix_poles = True
me_001.use_remesh_preserve_attributes = False
me_001.use_mirror_vertex_groups = False
me_001.update()
me_002 = bpy.data.meshes.new('Куб.002')
me_002.from_pydata([(-1.0, -1.0, -1.0), (-1.0, -1.0, 1.0), (-1.0, 1.0, -1.0), (-1.0, 1.0, 1.0), (1.0, -1.0, -1.0), (1.0, -1.0, 1.0), (1.0, 1.0, -1.0), (1.0, 1.0, 1.0)], [], [(0, 1, 3, 2), (2, 3, 7, 6), (6, 7, 5, 4), (4, 5, 1, 0), (2, 6, 4, 0), (7, 3, 1, 5)])
_uv = me_002.uv_layers.new(name='UVКарта')
_uv.uv.foreach_set('vector', [0.375, 0.0, 0.625, 0.0, 0.625, 0.25, 0.375, 0.25, 0.375, 0.25, 0.625, 0.25, 0.625, 0.5, 0.375, 0.5, 0.375, 0.5, 0.625, 0.5, 0.625, 0.75, 0.375, 0.75, 0.375, 0.75, 0.625, 0.75, 0.625, 1.0, 0.375, 1.0, 0.125, 0.5, 0.375, 0.5, 0.375, 0.75, 0.125, 0.75, 0.625, 0.5, 0.875, 0.5, 0.875, 0.75, 0.625, 0.75])
me_002.use_remesh_fix_poles = True
me_002.use_remesh_preserve_attributes = False
me_002.use_mirror_vertex_groups = False
me_002.update()
me_003 = bpy.data.meshes.new('Куб.003')
me_003.from_pydata([(-1.0, -1.0, -1.0), (-1.0, -1.0, 1.0), (-1.0, 1.0, -1.0), (-1.0, 1.0, 1.0), (1.0, -1.0, -1.0), (1.0, -1.0, 1.0), (1.0, 1.0, -1.0), (1.0, 1.0, 1.0)], [], [(0, 1, 3, 2), (2, 3, 7, 6), (6, 7, 5, 4), (4, 5, 1, 0), (2, 6, 4, 0), (7, 3, 1, 5)])
_uv = me_003.uv_layers.new(name='UVКарта')
_uv.uv.foreach_set('vector', [0.375, 0.0, 0.625, 0.0, 0.625, 0.25, 0.375, 0.25, 0.375, 0.25, 0.625, 0.25, 0.625, 0.5, 0.375, 0.5, 0.375, 0.5, 0.625, 0.5, 0.625, 0.75, 0.375, 0.75, 0.375, 0.75, 0.625, 0.75, 0.625, 1.0, 0.375, 1.0, 0.125, 0.5, 0.375, 0.5, 0.375, 0.75, 0.125, 0.75, 0.625, 0.5, 0.875, 0.5, 0.875, 0.75, 0.625, 0.75])
me_003.use_remesh_fix_poles = True
me_003.use_remesh_preserve_attributes = False
me_003.use_mirror_vertex_groups = False
me_003.update()
me_004 = bpy.data.meshes.new('Куб.004')
me_004.from_pydata([(-1.0, -1.0, -1.0), (-1.0, -1.0, 1.0), (-1.0, 1.0, -1.0), (-1.0, 1.0, 1.0), (1.0, -1.0, -1.0), (1.0, -1.0, 1.0), (1.0, 1.0, -1.0), (1.0, 1.0, 1.0)], [], [(0, 1, 3, 2), (2, 3, 7, 6), (6, 7, 5, 4), (4, 5, 1, 0), (2, 6, 4, 0), (7, 3, 1, 5)])
_uv = me_004.uv_layers.new(name='UVКарта')
_uv.uv.foreach_set('vector', [0.375, 0.0, 0.625, 0.0, 0.625, 0.25, 0.375, 0.25, 0.375, 0.25, 0.625, 0.25, 0.625, 0.5, 0.375, 0.5, 0.375, 0.5, 0.625, 0.5, 0.625, 0.75, 0.375, 0.75, 0.375, 0.75, 0.625, 0.75, 0.625, 1.0, 0.375, 1.0, 0.125, 0.5, 0.375, 0.5, 0.375, 0.75, 0.125, 0.75, 0.625, 0.5, 0.875, 0.5, 0.875, 0.75, 0.625, 0.75])
me_004.use_remesh_fix_poles = True
me_004.use_remesh_preserve_attributes = False
me_004.use_mirror_vertex_groups = False
me_004.update()
me_005 = bpy.data.meshes.new('Куб.005')
me_005.from_pydata([(-1.0, -1.0, -1.0), (-1.0, -1.0, 1.0), (-1.0, 1.0, -1.0), (-1.0, 1.0, 1.0), (1.0, -1.0, -1.0), (1.0, -1.0, 1.0), (1.0, 1.0, -1.0), (1.0, 1.0, 1.0)], [], [(0, 1, 3, 2), (2, 3, 7, 6), (6, 7, 5, 4), (4, 5, 1, 0), (2, 6, 4, 0), (7, 3, 1, 5)])
_uv = me_005.uv_layers.new(name='UVКарта')
_uv.uv.foreach_set('vector', [0.375, 0.0, 0.625, 0.0, 0.625, 0.25, 0.375, 0.25, 0.375, 0.25, 0.625, 0.25, 0.625, 0.5, 0.375, 0.5, 0.375, 0.5, 0.625, 0.5, 0.625, 0.75, 0.375, 0.75, 0.375, 0.75, 0.625, 0.75, 0.625, 1.0, 0.375, 1.0, 0.125, 0.5, 0.375, 0.5, 0.375, 0.75, 0.125, 0.75, 0.625, 0.5, 0.875, 0.5, 0.875, 0.75, 0.625, 0.75])
me_005.use_remesh_fix_poles = True
me_005.use_remesh_preserve_attributes = False
me_005.use_mirror_vertex_groups = False
me_005.update()
me_006 = bpy.data.meshes.new('Куб.006')
me_006.from_pydata([(-1.0, -1.0, -1.0), (-1.0, -1.0, 1.0), (-1.0, 1.0, -1.0), (-1.0, 1.0, 1.0), (1.0, -1.0, -1.0), (1.0, -1.0, 1.0), (1.0, 1.0, -1.0), (1.0, 1.0, 1.0)], [], [(0, 1, 3, 2), (2, 3, 7, 6), (6, 7, 5, 4), (4, 5, 1, 0), (2, 6, 4, 0), (7, 3, 1, 5)])
_uv = me_006.uv_layers.new(name='UVКарта')
_uv.uv.foreach_set('vector', [0.375, 0.0, 0.625, 0.0, 0.625, 0.25, 0.375, 0.25, 0.375, 0.25, 0.625, 0.25, 0.625, 0.5, 0.375, 0.5, 0.375, 0.5, 0.625, 0.5, 0.625, 0.75, 0.375, 0.75, 0.375, 0.75, 0.625, 0.75, 0.625, 1.0, 0.375, 1.0, 0.125, 0.5, 0.375, 0.5, 0.375, 0.75, 0.125, 0.75, 0.625, 0.5, 0.875, 0.5, 0.875, 0.75, 0.625, 0.75])
me_006.use_remesh_fix_poles = True
me_006.use_remesh_preserve_attributes = False
me_006.use_mirror_vertex_groups = False
me_006.update()
me_007 = bpy.data.meshes.new('Куб.007')
me_007.from_pydata([(-1.0, -1.0, -1.0), (-1.0, -1.0, 1.0), (-1.0, 1.0, -1.0), (-1.0, 1.0, 1.0), (1.0, -1.0, -1.0), (1.0, -1.0, 1.0), (1.0, 1.0, -1.0), (1.0, 1.0, 1.0)], [], [(0, 1, 3, 2), (2, 3, 7, 6), (6, 7, 5, 4), (4, 5, 1, 0), (2, 6, 4, 0), (7, 3, 1, 5)])
_uv = me_007.uv_layers.new(name='UVКарта')
_uv.uv.foreach_set('vector', [0.375, 0.0, 0.625, 0.0, 0.625, 0.25, 0.375, 0.25, 0.375, 0.25, 0.625, 0.25, 0.625, 0.5, 0.375, 0.5, 0.375, 0.5, 0.625, 0.5, 0.625, 0.75, 0.375, 0.75, 0.375, 0.75, 0.625, 0.75, 0.625, 1.0, 0.375, 1.0, 0.125, 0.5, 0.375, 0.5, 0.375, 0.75, 0.125, 0.75, 0.625, 0.5, 0.875, 0.5, 0.875, 0.75, 0.625, 0.75])
me_007.use_remesh_fix_poles = True
me_007.use_remesh_preserve_attributes = False
me_007.use_mirror_vertex_groups = False
me_007.update()
me_008 = bpy.data.meshes.new('Куб.008')
me_008.from_pydata([(-1.0, -1.0, -1.0), (-1.0, -1.0, 1.0), (-1.0, 1.0, -1.0), (-1.0, 1.0, 1.0), (1.0, -1.0, -1.0), (1.0, -1.0, 1.0), (1.0, 1.0, -1.0), (1.0, 1.0, 1.0)], [], [(0, 1, 3, 2), (2, 3, 7, 6), (6, 7, 5, 4), (4, 5, 1, 0), (2, 6, 4, 0), (7, 3, 1, 5)])
_uv = me_008.uv_layers.new(name='UVКарта')
_uv.uv.foreach_set('vector', [0.375, 0.0, 0.625, 0.0, 0.625, 0.25, 0.375, 0.25, 0.375, 0.25, 0.625, 0.25, 0.625, 0.5, 0.375, 0.5, 0.375, 0.5, 0.625, 0.5, 0.625, 0.75, 0.375, 0.75, 0.375, 0.75, 0.625, 0.75, 0.625, 1.0, 0.375, 1.0, 0.125, 0.5, 0.375, 0.5, 0.375, 0.75, 0.125, 0.75, 0.625, 0.5, 0.875, 0.5, 0.875, 0.75, 0.625, 0.75])
me_008.materials.append(mat_004)
me_008.use_remesh_fix_poles = True
me_008.use_remesh_preserve_attributes = False
me_008.use_mirror_vertex_groups = False
me_008.update()
me_009 = bpy.data.meshes.new('Куб.009')
me_009.from_pydata([(-1.0, -1.0, -1.0), (-1.0, -1.0, 1.0), (-1.0, 1.0, -1.0), (-1.0, 1.0, 1.0), (1.0, -1.0, -1.0), (1.0, -1.0, 1.0), (1.0, 1.0, -1.0), (1.0, 1.0, 1.0)], [], [(0, 1, 3, 2), (2, 3, 7, 6), (6, 7, 5, 4), (4, 5, 1, 0), (2, 6, 4, 0), (7, 3, 1, 5)])
_uv = me_009.uv_layers.new(name='UVКарта')
_uv.uv.foreach_set('vector', [0.375, 0.0, 0.625, 0.0, 0.625, 0.25, 0.375, 0.25, 0.375, 0.25, 0.625, 0.25, 0.625, 0.5, 0.375, 0.5, 0.375, 0.5, 0.625, 0.5, 0.625, 0.75, 0.375, 0.75, 0.375, 0.75, 0.625, 0.75, 0.625, 1.0, 0.375, 1.0, 0.125, 0.5, 0.375, 0.5, 0.375, 0.75, 0.125, 0.75, 0.625, 0.5, 0.875, 0.5, 0.875, 0.75, 0.625, 0.75])
me_009.materials.append(mat_006)
me_009.use_remesh_fix_poles = True
me_009.use_remesh_preserve_attributes = False
me_009.use_mirror_vertex_groups = False
me_009.update()
me_010 = bpy.data.meshes.new('Куб.010')
me_010.from_pydata([(-1.0, -1.0, -1.0), (-1.0, -1.0, 1.0), (-1.0, 1.0, -1.0), (-1.0, 1.0, 1.0), (1.0, -1.0, -1.0), (1.0, -1.0, 1.0), (1.0, 1.0, -1.0), (1.0, 1.0, 1.0)], [], [(0, 1, 3, 2), (2, 3, 7, 6), (6, 7, 5, 4), (4, 5, 1, 0), (2, 6, 4, 0), (7, 3, 1, 5)])
_uv = me_010.uv_layers.new(name='UVКарта')
_uv.uv.foreach_set('vector', [0.375, 0.0, 0.625, 0.0, 0.625, 0.25, 0.375, 0.25, 0.375, 0.25, 0.625, 0.25, 0.625, 0.5, 0.375, 0.5, 0.375, 0.5, 0.625, 0.5, 0.625, 0.75, 0.375, 0.75, 0.375, 0.75, 0.625, 0.75, 0.625, 1.0, 0.375, 1.0, 0.125, 0.5, 0.375, 0.5, 0.375, 0.75, 0.125, 0.75, 0.625, 0.5, 0.875, 0.5, 0.875, 0.75, 0.625, 0.75])
me_010.use_remesh_fix_poles = True
me_010.use_remesh_preserve_attributes = False
me_010.use_mirror_vertex_groups = False
me_010.update()
me_011 = bpy.data.meshes.new('Куб.011')
me_011.from_pydata([(-1.0, -1.0, -1.0), (-1.0, -1.0, 1.0), (-1.0, 1.0, -1.0), (-1.0, 1.0, 1.0), (1.0, -1.0, -1.0), (1.0, -1.0, 1.0), (1.0, 1.0, -1.0), (1.0, 1.0, 1.0)], [], [(0, 1, 3, 2), (2, 3, 7, 6), (6, 7, 5, 4), (4, 5, 1, 0), (2, 6, 4, 0), (7, 3, 1, 5)])
_uv = me_011.uv_layers.new(name='UVКарта')
_uv.uv.foreach_set('vector', [0.375, 0.0, 0.625, 0.0, 0.625, 0.25, 0.375, 0.25, 0.375, 0.25, 0.625, 0.25, 0.625, 0.5, 0.375, 0.5, 0.375, 0.5, 0.625, 0.5, 0.625, 0.75, 0.375, 0.75, 0.375, 0.75, 0.625, 0.75, 0.625, 1.0, 0.375, 1.0, 0.125, 0.5, 0.375, 0.5, 0.375, 0.75, 0.125, 0.75, 0.625, 0.5, 0.875, 0.5, 0.875, 0.75, 0.625, 0.75])
me_011.use_remesh_fix_poles = True
me_011.use_remesh_preserve_attributes = False
me_011.use_mirror_vertex_groups = False
me_011.update()
me_012 = bpy.data.meshes.new('Куб.012')
me_012.from_pydata([(-1.0, -1.0, -1.0), (-1.0, -1.0, 1.0), (-1.0, 1.0, -1.0), (-1.0, 1.0, 1.0), (1.0, -1.0, -1.0), (1.0, -1.0, 1.0), (1.0, 1.0, -1.0), (1.0, 1.0, 1.0)], [], [(0, 1, 3, 2), (2, 3, 7, 6), (6, 7, 5, 4), (4, 5, 1, 0), (2, 6, 4, 0), (7, 3, 1, 5)])
_uv = me_012.uv_layers.new(name='UVКарта')
_uv.uv.foreach_set('vector', [0.375, 0.0, 0.625, 0.0, 0.625, 0.25, 0.375, 0.25, 0.375, 0.25, 0.625, 0.25, 0.625, 0.5, 0.375, 0.5, 0.375, 0.5, 0.625, 0.5, 0.625, 0.75, 0.375, 0.75, 0.375, 0.75, 0.625, 0.75, 0.625, 1.0, 0.375, 1.0, 0.125, 0.5, 0.375, 0.5, 0.375, 0.75, 0.125, 0.75, 0.625, 0.5, 0.875, 0.5, 0.875, 0.75, 0.625, 0.75])
me_012.use_remesh_fix_poles = True
me_012.use_remesh_preserve_attributes = False
me_012.use_mirror_vertex_groups = False
me_012.update()
me_013 = bpy.data.meshes.new('Куб.013')
me_013.from_pydata([(-1.0, -1.0, -1.0), (-1.0, -1.0, 1.0), (-1.0, 1.0, -1.0), (-1.0, 1.0, 1.0), (1.0, -1.0, -1.0), (1.0, -1.0, 1.0), (1.0, 1.0, -1.0), (1.0, 1.0, 1.0)], [], [(0, 1, 3, 2), (2, 3, 7, 6), (6, 7, 5, 4), (4, 5, 1, 0), (2, 6, 4, 0), (7, 3, 1, 5)])
_uv = me_013.uv_layers.new(name='UVКарта')
_uv.uv.foreach_set('vector', [0.375, 0.0, 0.625, 0.0, 0.625, 0.25, 0.375, 0.25, 0.375, 0.25, 0.625, 0.25, 0.625, 0.5, 0.375, 0.5, 0.375, 0.5, 0.625, 0.5, 0.625, 0.75, 0.375, 0.75, 0.375, 0.75, 0.625, 0.75, 0.625, 1.0, 0.375, 1.0, 0.125, 0.5, 0.375, 0.5, 0.375, 0.75, 0.125, 0.75, 0.625, 0.5, 0.875, 0.5, 0.875, 0.75, 0.625, 0.75])
me_013.materials.append(mat_002)
me_013.use_remesh_fix_poles = True
me_013.use_remesh_preserve_attributes = False
me_013.use_mirror_vertex_groups = False
me_013.update()
me_014 = bpy.data.meshes.new('Куб.014')
me_014.from_pydata([(-1.0, -1.0, -1.0), (-1.0, -1.0, 1.0), (-1.0, 1.0, -1.0), (-1.0, 1.0, 1.0), (1.0, -1.0, -1.0), (1.0, -1.0, 1.0), (1.0, 1.0, -1.0), (1.0, 1.0, 1.0)], [], [(0, 1, 3, 2), (2, 3, 7, 6), (6, 7, 5, 4), (4, 5, 1, 0), (2, 6, 4, 0), (7, 3, 1, 5)])
_uv = me_014.uv_layers.new(name='UVКарта')
_uv.uv.foreach_set('vector', [0.375, 0.0, 0.625, 0.0, 0.625, 0.25, 0.375, 0.25, 0.375, 0.25, 0.625, 0.25, 0.625, 0.5, 0.375, 0.5, 0.375, 0.5, 0.625, 0.5, 0.625, 0.75, 0.375, 0.75, 0.375, 0.75, 0.625, 0.75, 0.625, 1.0, 0.375, 1.0, 0.125, 0.5, 0.375, 0.5, 0.375, 0.75, 0.125, 0.75, 0.625, 0.5, 0.875, 0.5, 0.875, 0.75, 0.625, 0.75])
me_014.use_remesh_fix_poles = True
me_014.use_remesh_preserve_attributes = False
me_014.use_mirror_vertex_groups = False
me_014.update()
me_015 = bpy.data.meshes.new('Куб.015')
me_015.from_pydata([(-1.0, -1.0, -1.0), (-1.0, -1.0, 1.0), (-1.0, 1.0, -1.0), (-1.0, 1.0, 1.0), (1.0, -1.0, -1.0), (1.0, -1.0, 1.0), (1.0, 1.0, -1.0), (1.0, 1.0, 1.0)], [], [(0, 1, 3, 2), (2, 3, 7, 6), (6, 7, 5, 4), (4, 5, 1, 0), (2, 6, 4, 0), (7, 3, 1, 5)])
_uv = me_015.uv_layers.new(name='UVКарта')
_uv.uv.foreach_set('vector', [0.375, 0.0, 0.625, 0.0, 0.625, 0.25, 0.375, 0.25, 0.375, 0.25, 0.625, 0.25, 0.625, 0.5, 0.375, 0.5, 0.375, 0.5, 0.625, 0.5, 0.625, 0.75, 0.375, 0.75, 0.375, 0.75, 0.625, 0.75, 0.625, 1.0, 0.375, 1.0, 0.125, 0.5, 0.375, 0.5, 0.375, 0.75, 0.125, 0.75, 0.625, 0.5, 0.875, 0.5, 0.875, 0.75, 0.625, 0.75])
me_015.use_remesh_fix_poles = True
me_015.use_remesh_preserve_attributes = False
me_015.use_mirror_vertex_groups = False
me_015.update()
me_016 = bpy.data.meshes.new('Куб.016')
me_016.from_pydata([(-1.0, -1.0, -1.0), (-1.0, -1.0, 1.0), (-1.0, 1.0, -1.0), (-1.0, 1.0, 1.0), (1.0, -1.0, -1.0), (1.0, -1.0, 1.0), (1.0, 1.0, -1.0), (1.0, 1.0, 1.0)], [], [(0, 1, 3, 2), (2, 3, 7, 6), (6, 7, 5, 4), (4, 5, 1, 0), (2, 6, 4, 0), (7, 3, 1, 5)])
_uv = me_016.uv_layers.new(name='UVКарта')
_uv.uv.foreach_set('vector', [0.375, 0.0, 0.625, 0.0, 0.625, 0.25, 0.375, 0.25, 0.375, 0.25, 0.625, 0.25, 0.625, 0.5, 0.375, 0.5, 0.375, 0.5, 0.625, 0.5, 0.625, 0.75, 0.375, 0.75, 0.375, 0.75, 0.625, 0.75, 0.625, 1.0, 0.375, 1.0, 0.125, 0.5, 0.375, 0.5, 0.375, 0.75, 0.125, 0.75, 0.625, 0.5, 0.875, 0.5, 0.875, 0.75, 0.625, 0.75])
me_016.use_remesh_fix_poles = True
me_016.use_remesh_preserve_attributes = False
me_016.use_mirror_vertex_groups = False
me_016.update()
me_018 = bpy.data.meshes.new('Куб.018')
me_018.from_pydata([(-1.0, -1.0, -1.0), (-1.0, -1.0, 1.0), (-1.0, 1.0, -1.0), (-1.0, 1.0, 1.0), (1.0, -1.0, -1.0), (1.0, -1.0, 1.0), (1.0, 1.0, -1.0), (1.0, 1.0, 1.0)], [], [(0, 1, 3, 2), (2, 3, 7, 6), (6, 7, 5, 4), (4, 5, 1, 0), (2, 6, 4, 0), (7, 3, 1, 5)])
_uv = me_018.uv_layers.new(name='UVКарта')
_uv.uv.foreach_set('vector', [0.375, 0.0, 0.625, 0.0, 0.625, 0.25, 0.375, 0.25, 0.375, 0.25, 0.625, 0.25, 0.625, 0.5, 0.375, 0.5, 0.375, 0.5, 0.625, 0.5, 0.625, 0.75, 0.375, 0.75, 0.375, 0.75, 0.625, 0.75, 0.625, 1.0, 0.375, 1.0, 0.125, 0.5, 0.375, 0.5, 0.375, 0.75, 0.125, 0.75, 0.625, 0.5, 0.875, 0.5, 0.875, 0.75, 0.625, 0.75])
me_018.materials.append(mat_005)
me_018.use_remesh_fix_poles = True
me_018.use_remesh_preserve_attributes = False
me_018.use_mirror_vertex_groups = False
me_018.update()
me_019 = bpy.data.meshes.new('Куб.019')
me_019.from_pydata([(-1.0, -1.0, -1.0), (-1.0, -1.0, 1.0), (-1.0, 1.0, -1.0), (-1.0, 1.0, 1.0), (1.0, -1.0, -1.0), (1.0, -1.0, 1.0), (1.0, 1.0, -1.0), (1.0, 1.0, 1.0)], [], [(0, 1, 3, 2), (2, 3, 7, 6), (6, 7, 5, 4), (4, 5, 1, 0), (2, 6, 4, 0), (7, 3, 1, 5)])
_uv = me_019.uv_layers.new(name='UVКарта')
_uv.uv.foreach_set('vector', [0.375, 0.0, 0.625, 0.0, 0.625, 0.25, 0.375, 0.25, 0.375, 0.25, 0.625, 0.25, 0.625, 0.5, 0.375, 0.5, 0.375, 0.5, 0.625, 0.5, 0.625, 0.75, 0.375, 0.75, 0.375, 0.75, 0.625, 0.75, 0.625, 1.0, 0.375, 1.0, 0.125, 0.5, 0.375, 0.5, 0.375, 0.75, 0.125, 0.75, 0.625, 0.5, 0.875, 0.5, 0.875, 0.75, 0.625, 0.75])
me_019.use_remesh_fix_poles = True
me_019.use_remesh_preserve_attributes = False
me_019.use_mirror_vertex_groups = False
me_019.update()
me_042 = bpy.data.meshes.new('Куб.042')
me_042.from_pydata([(-1.0, -1.0, -1.0), (-1.0, -1.0, 1.0), (-1.0, 1.0, -1.0), (-1.0, 1.0, 1.0), (1.0, -1.0, -1.0), (1.0, -1.0, 1.0), (1.0, 1.0, -1.0), (1.0, 1.0, 1.0)], [], [(0, 1, 3, 2), (2, 3, 7, 6), (6, 7, 5, 4), (4, 5, 1, 0), (2, 6, 4, 0), (7, 3, 1, 5)])
_uv = me_042.uv_layers.new(name='UVКарта')
_uv.uv.foreach_set('vector', [0.375, 0.0, 0.625, 0.0, 0.625, 0.25, 0.375, 0.25, 0.375, 0.25, 0.625, 0.25, 0.625, 0.5, 0.375, 0.5, 0.375, 0.5, 0.625, 0.5, 0.625, 0.75, 0.375, 0.75, 0.375, 0.75, 0.625, 0.75, 0.625, 1.0, 0.375, 1.0, 0.125, 0.5, 0.375, 0.5, 0.375, 0.75, 0.125, 0.75, 0.625, 0.5, 0.875, 0.5, 0.875, 0.75, 0.625, 0.75])
me_042.use_remesh_fix_poles = True
me_042.use_remesh_preserve_attributes = False
me_042.use_mirror_vertex_groups = False
me_042.update()
me_043 = bpy.data.meshes.new('Куб.043')
me_043.from_pydata([(-1.0, -1.0, -1.0), (-1.0, -1.0, 1.0), (-1.0, 1.0, -1.0), (-1.0, 1.0, 1.0), (1.0, -1.0, -1.0), (1.0, -1.0, 1.0), (1.0, 1.0, -1.0), (1.0, 1.0, 1.0)], [], [(0, 1, 3, 2), (2, 3, 7, 6), (6, 7, 5, 4), (4, 5, 1, 0), (2, 6, 4, 0), (7, 3, 1, 5)])
_uv = me_043.uv_layers.new(name='UVКарта')
_uv.uv.foreach_set('vector', [0.375, 0.0, 0.625, 0.0, 0.625, 0.25, 0.375, 0.25, 0.375, 0.25, 0.625, 0.25, 0.625, 0.5, 0.375, 0.5, 0.375, 0.5, 0.625, 0.5, 0.625, 0.75, 0.375, 0.75, 0.375, 0.75, 0.625, 0.75, 0.625, 1.0, 0.375, 1.0, 0.125, 0.5, 0.375, 0.5, 0.375, 0.75, 0.125, 0.75, 0.625, 0.5, 0.875, 0.5, 0.875, 0.75, 0.625, 0.75])
me_043.use_remesh_fix_poles = True
me_043.use_remesh_preserve_attributes = False
me_043.use_mirror_vertex_groups = False
me_043.update()
me_054 = bpy.data.meshes.new('Куб.054')
me_054.from_pydata([(-1.0, -1.0, -1.0), (-1.0, -1.0, 1.0), (-1.0, 1.0, -1.0), (-1.0, 1.0, 1.0), (1.0, -1.0, -1.0), (1.0, -1.0, 1.0), (1.0, 1.0, -1.0), (1.0, 1.0, 1.0)], [], [(0, 1, 3, 2), (2, 3, 7, 6), (6, 7, 5, 4), (4, 5, 1, 0), (2, 6, 4, 0), (7, 3, 1, 5)])
_uv = me_054.uv_layers.new(name='UVКарта')
_uv.uv.foreach_set('vector', [0.375, 0.0, 0.625, 0.0, 0.625, 0.25, 0.375, 0.25, 0.375, 0.25, 0.625, 0.25, 0.625, 0.5, 0.375, 0.5, 0.375, 0.5, 0.625, 0.5, 0.625, 0.75, 0.375, 0.75, 0.375, 0.75, 0.625, 0.75, 0.625, 1.0, 0.375, 1.0, 0.125, 0.5, 0.375, 0.5, 0.375, 0.75, 0.125, 0.75, 0.625, 0.5, 0.875, 0.5, 0.875, 0.75, 0.625, 0.75])
me_054.use_remesh_fix_poles = True
me_054.use_remesh_preserve_attributes = False
me_054.use_mirror_vertex_groups = False
me_054.update()

# ---- objects
ob_019 = bpy.data.objects.new('Куб.019', me_020)
ob_020 = bpy.data.objects.new('Куб.020', me_021)
ob_021 = bpy.data.objects.new('Куб.021', me_022)
ob_022 = bpy.data.objects.new('Куб.022', me_023)
ob_023 = bpy.data.objects.new('Куб.023', me_025)
ob_024 = bpy.data.objects.new('Куб.024', me_026)
ob_025 = bpy.data.objects.new('Куб.025', me_027)
ob_026 = bpy.data.objects.new('Куб.026', me_028)
ob_027 = bpy.data.objects.new('Куб.027', me_029)
ob_028 = bpy.data.objects.new('Куб.028', me_030)
ob_029 = bpy.data.objects.new('Куб.029', me_031)
ob_030 = bpy.data.objects.new('Куб.030', me_032)
ob_031 = bpy.data.objects.new('Куб.031', me_017)
ob_032 = bpy.data.objects.new('Куб.032', me_024)
ob_033 = bpy.data.objects.new('Куб.033', me_033)
ob_034 = bpy.data.objects.new('Куб.034', me_034)
ob_035 = bpy.data.objects.new('Куб.035', me_035)
ob_036 = bpy.data.objects.new('Куб.036', me_036)
ob_037 = bpy.data.objects.new('Куб.037', me_037)
ob_038 = bpy.data.objects.new('Куб.038', me_038)
ob_039 = bpy.data.objects.new('Куб.039', me_039)
ob_040 = bpy.data.objects.new('Куб.040', me_040)
ob_041 = bpy.data.objects.new('Куб.041', me_041)
ob_046 = bpy.data.objects.new('Куб.046', me_046)
ob_045 = bpy.data.objects.new('Куб.045', me_045)
ob_044 = bpy.data.objects.new('Куб.044', me_044)
ob_042 = bpy.data.objects.new('Куб.042', me_047)
ob_047 = bpy.data.objects.new('Куб.047', me_048)
ob_043 = bpy.data.objects.new('Куб.043', me_049)
ob_048 = bpy.data.objects.new('Куб.048', me_050)
ob_049 = bpy.data.objects.new('Куб.049', me_051)
ob_050 = bpy.data.objects.new('Куб.050', me_052)
ob_051 = bpy.data.objects.new('Куб.051', me_053)
ob_light = bpy.data.objects.new('Light', light_light)
ob_camera = bpy.data.objects.new('Camera', cam_camera)
ob_x = bpy.data.objects.new('Куб', me_x)
ob_x_1 = bpy.data.objects.new('Плоскость', me_x_1)
ob_001 = bpy.data.objects.new('Куб.001', me_001)
ob_002 = bpy.data.objects.new('Куб.002', me_002)
ob_003 = bpy.data.objects.new('Куб.003', me_003)
ob_004 = bpy.data.objects.new('Куб.004', me_004)
ob_005 = bpy.data.objects.new('Куб.005', me_005)
ob_006 = bpy.data.objects.new('Куб.006', me_006)
ob_007 = bpy.data.objects.new('Куб.007', me_007)
ob_008 = bpy.data.objects.new('Куб.008', me_008)
ob_009 = bpy.data.objects.new('Куб.009', me_009)
ob_010 = bpy.data.objects.new('Куб.010', me_010)
ob_011 = bpy.data.objects.new('Куб.011', me_011)
ob_012 = bpy.data.objects.new('Куб.012', me_012)
ob_013 = bpy.data.objects.new('Куб.013', me_013)
ob_014 = bpy.data.objects.new('Куб.014', me_014)
ob_015 = bpy.data.objects.new('Куб.015', me_015)
ob_016 = bpy.data.objects.new('Куб.016', me_016)
ob_017 = bpy.data.objects.new('Куб.017', me_018)
ob_018 = bpy.data.objects.new('Куб.018', me_019)
ob_052 = bpy.data.objects.new('Куб.052', me_042)
ob_053 = bpy.data.objects.new('Куб.053', me_043)
ob_054 = bpy.data.objects.new('Куб.054', me_054)

# ---- transforms, parenting, visibility, modifiers, constraints
ob_019.location = (22.74, 13.86, 0.5)
ob_019.scale = (0.65, 3.08, 0.5)
ob_019.lineart.crease_threshold = 0.0
ob_020.location = (23.69, 22.46, 0.85)
ob_020.scale = (0.65, 2.17, 0.5)
ob_020.lineart.crease_threshold = 0.0
ob_021.location = (23.63, 33.49, 2.0)
ob_021.rotation_euler = (0.0, 0.0, 1.571)
ob_021.scale = (8.88, 1.6, 2.0)
ob_021.lineart.crease_threshold = 0.0
ob_022.location = (22.74, -23.25, 0.85)
ob_022.scale = (0.65, 2.87, 0.5)
ob_022.lineart.crease_threshold = 0.0
ob_023.location = (19.04, 18.69, 0.85)
ob_023.rotation_euler = (0.0, 0.0, 1.571)
ob_023.scale = (0.65, 2.17, 0.5)
ob_023.lineart.crease_threshold = 0.0
ob_024.location = (8.125, 18.59, 2.0)
ob_024.scale = (8.88, 1.6, 2.0)
ob_024.lineart.crease_threshold = 0.0
ob_025.location = (22.83, -34.89, 2.0)
ob_025.rotation_euler = (0.0, 0.0, 1.571)
ob_025.scale = (10.6, 1.7, 2.0)
ob_025.lineart.crease_threshold = 0.0
ob_026.location = (0.7376, -44.19, 1.0)
ob_026.scale = (6.5, 3.0, 1.0)
ob_026.lineart.crease_threshold = 0.0
ob_027.location = (7.872, -45.53, 1.0)
ob_027.scale = (0.65, 1.66, 1.0)
ob_027.lineart.crease_threshold = 0.0
ob_028.location = (11.52, -44.18, 1.0)
ob_028.scale = (3.0, 3.0, 1.0)
ob_028.lineart.crease_threshold = 0.0
ob_029.location = (4.374, -40.52, 1.0)
ob_029.scale = (2.87, 0.67, 1.0)
ob_029.lineart.crease_threshold = 0.0
ob_030.location = (4.548, -38.88, 1.0)
ob_030.scale = (8.52, 1.0, 1.0)
ob_030.lineart.crease_threshold = 0.0
ob_031.location = (12.32, 27.99, 1.0)
ob_031.scale = (2.53, 1.6, 1.0)
ob_031.lineart.crease_threshold = 0.0
ob_032.location = (46.07, 40.71, 0.6)
ob_032.scale = (3.87, 2.27, 0.6)
ob_032.lineart.crease_threshold = 0.0
ob_033.location = (40.51, 40.66, 0.6)
ob_033.scale = (0.875, 2.0, 0.6)
ob_033.lineart.crease_threshold = 0.0
ob_034.location = (39.64, 47.39, 0.6)
ob_034.scale = (6.4, 1.82, 0.6)
ob_034.lineart.crease_threshold = 0.0
ob_035.location = (27.71, 49.95, 1.0)
ob_035.scale = (1.88, 3.2, 1.0)
ob_035.lineart.crease_threshold = 0.0
ob_036.location = (37.52, 50.21, 0.6)
ob_036.scale = (1.7, 1.0, 0.6)
ob_036.lineart.crease_threshold = 0.0
ob_037.location = (24.43, 50.42, 1.0)
ob_037.scale = (1.4, 3.65, 1.0)
ob_037.lineart.crease_threshold = 0.0
ob_038.location = (18.72, 50.89, 1.0)
ob_038.scale = (4.3, 4.1, 1.0)
ob_038.lineart.crease_threshold = 0.0
ob_039.location = (18.55, 49.95, 2.861e-05)
ob_039.lineart.crease_threshold = 0.0
ob_040.location = (15.22, 27.58, 1.0)
ob_040.scale = (0.35, 0.725, 1.0)
ob_040.lineart.crease_threshold = 0.0
ob_041.location = (11.21, 50.11, 1.0)
ob_041.scale = (3.2, 3.3, 1.0)
ob_041.lineart.crease_threshold = 0.0
ob_046.location = (-10.08, 0.0, 1.0)
ob_046.scale = (1.83, 11.1, 1.0)
ob_046.lineart.crease_threshold = 0.0
ob_045.location = (-0.1652, -8.054, 1.0)
ob_045.scale = (1.8, 3.03, 1.0)
ob_045.lineart.crease_threshold = 0.0
ob_044.location = (-5.096, -9.293, 1.0)
ob_044.scale = (3.15, 1.8, 1.0)
ob_044.lineart.crease_threshold = 0.0
ob_042.location = (-6.931, 0.0, 1.0)
ob_042.scale = (1.31, 3.33, 1.0)
ob_042.lineart.crease_threshold = 0.0
ob_047.location = (-5.096, 9.295, 1.0)
ob_047.scale = (3.15, 1.8, 1.0)
ob_047.lineart.crease_threshold = 0.0
ob_043.location = (-0.1652, 0.0, 1.0)
ob_043.scale = (1.8, 3.03, 1.0)
ob_043.lineart.crease_threshold = 0.0
ob_048.location = (-0.1652, 8.065, 1.0)
ob_048.scale = (1.8, 3.03, 1.0)
ob_048.lineart.crease_threshold = 0.0
ob_049.location = (-3.243, 0.0, 1.0)
ob_049.scale = (1.3, 2.21, 1.0)
ob_049.lineart.crease_threshold = 0.0
ob_050.location = (-0.7405, -4.043, 2.67e-05)
ob_050.scale = (0.43, 1.01, 1.0)
ob_050.lineart.crease_threshold = 0.0
ob_051.location = (-0.7405, 4.062, 2.67e-05)
ob_051.scale = (0.43, 1.03, 1.0)
ob_051.lineart.crease_threshold = 0.0
ob_light.location = (4.076, 0.07086, 14.48)
ob_light.rotation_euler = (0.6503, 0.05522, 1.866)
ob_light.lock_rotations_4d = False
ob_light.empty_display_type = 'ARROWS'
ob_light.color = (0.0, 0.0, 0.0, 0.0)
ob_light.lineart.crease_threshold = 0.0
ob_camera.location = (87.6, 0.0, 41.39)
ob_camera.rotation_euler = (0.9156, 0.0, 1.571)
ob_camera.lock_rotations_4d = False
ob_camera.empty_display_type = 'ARROWS'
ob_camera.color = (0.0, 0.0, 0.0, 0.0)
ob_camera.display_type = 'WIRE'
ob_camera.lineart.crease_threshold = 0.0
ob_x.location = (44.71, 0.0, 0.36)
ob_x.scale = (1.5, 6.0, 0.36)
ob_x.lineart.crease_threshold = 0.0
ob_x_1.location = (5.724, 0.0, 0.0)
ob_x_1.scale = (70.0, 70.0, 0.0)
ob_x_1.lineart.crease_threshold = 0.0
ob_001.location = (38.52, 0.0, 2.0)
ob_001.scale = (1.65, 14.0, 2.0)
ob_001.lineart.crease_threshold = 0.0
ob_002.location = (31.87, 0.0, 2.0)
ob_002.scale = (3.2, 2.0, 2.0)
ob_002.lineart.crease_threshold = 0.0
ob_003.location = (35.97, 0.0, 2.0)
ob_003.scale = (0.9, 1.42, 2.0)
ob_003.lineart.crease_threshold = 0.0
ob_004.location = (34.83, 8.67, 1.0)
ob_004.scale = (2.06, 0.65, 1.0)
ob_004.lineart.crease_threshold = 0.0
ob_005.location = (34.84, -9.495, 1.0)
ob_005.scale = (2.06, 0.65, 1.0)
ob_005.lineart.crease_threshold = 0.0
ob_006.location = (30.78, 8.543, 1.0)
ob_006.scale = (2.0, 2.0, 1.0)
ob_006.lineart.crease_threshold = 0.0
ob_007.location = (30.78, -9.523, 1.0)
ob_007.scale = (2.0, 2.0, 1.0)
ob_007.lineart.crease_threshold = 0.0
ob_008.location = (37.87, -15.46, 2.0)
ob_008.scale = (1.0, 1.46, 2.0)
ob_008.lineart.crease_threshold = 0.0
ob_009.location = (31.75, -18.63, 2.0)
ob_009.scale = (10.6, 1.7, 2.0)
ob_009.lineart.crease_threshold = 0.0
ob_010.location = (31.75, 18.59, 2.0)
ob_010.scale = (10.6, 1.7, 2.0)
ob_010.lineart.crease_threshold = 0.0
ob_011.location = (34.35, -13.07, 0.4)
ob_011.scale = (0.6, 0.6, 0.4)
ob_011.lineart.crease_threshold = 0.0
ob_012.location = (34.35, 12.3, 0.4)
ob_012.scale = (0.6, 0.6, 0.4)
ob_012.lineart.crease_threshold = 0.0
ob_013.location = (14.6, -0.2293, 1.0)
ob_013.scale = (2.3, 11.0, 1.0)
ob_013.lineart.crease_threshold = 0.0
ob_014.location = (22.89, -0.2293, 1.0)
ob_014.scale = (1.4, 11.0, 1.0)
ob_014.lineart.crease_threshold = 0.0
ob_015.location = (19.19, -7.894, 1.0)
ob_015.scale = (2.3, 3.33, 1.0)
ob_015.lineart.crease_threshold = 0.0
ob_016.location = (19.19, 7.437, 1.0)
ob_016.scale = (2.3, 3.33, 1.0)
ob_016.lineart.crease_threshold = 0.0
ob_017.location = (37.87, 15.44, 2.0)
ob_017.scale = (1.0, 1.46, 2.0)
ob_017.lineart.crease_threshold = 0.0
ob_018.location = (22.74, -14.05, 0.85)
ob_018.scale = (0.65, 2.87, 0.5)
ob_018.lineart.crease_threshold = 0.0
ob_052.location = (-9.184, 40.14, 1.0)
ob_052.scale = (1.8, 1.8, 1.0)
ob_052.lineart.crease_threshold = 0.0
ob_053.location = (-9.977, 34.85, 1.0)
ob_053.scale = (1.5, 2.3, 1.0)
ob_053.lineart.crease_threshold = 0.0
ob_054.location = (-5.584, 30.45, 1.0)
ob_054.scale = (1.84, 11.5, 1.0)
ob_054.lineart.crease_threshold = 0.0

# ---- collection membership
scene.collection.objects.link(ob_019)
scene.collection.objects.link(ob_020)
scene.collection.objects.link(ob_021)
scene.collection.objects.link(ob_022)
scene.collection.objects.link(ob_023)
scene.collection.objects.link(ob_024)
scene.collection.objects.link(ob_025)
scene.collection.objects.link(ob_026)
scene.collection.objects.link(ob_027)
scene.collection.objects.link(ob_028)
scene.collection.objects.link(ob_029)
scene.collection.objects.link(ob_030)
scene.collection.objects.link(ob_031)
scene.collection.objects.link(ob_032)
scene.collection.objects.link(ob_033)
scene.collection.objects.link(ob_034)
scene.collection.objects.link(ob_035)
scene.collection.objects.link(ob_036)
scene.collection.objects.link(ob_037)
scene.collection.objects.link(ob_038)
scene.collection.objects.link(ob_039)
scene.collection.objects.link(ob_040)
scene.collection.objects.link(ob_041)
scene.collection.objects.link(ob_046)
scene.collection.objects.link(ob_045)
scene.collection.objects.link(ob_044)
scene.collection.objects.link(ob_042)
scene.collection.objects.link(ob_047)
scene.collection.objects.link(ob_043)
scene.collection.objects.link(ob_048)
scene.collection.objects.link(ob_049)
scene.collection.objects.link(ob_050)
scene.collection.objects.link(ob_051)
col_collection.objects.link(ob_light)
col_collection.objects.link(ob_camera)
col_collection.objects.link(ob_x)
col_collection.objects.link(ob_x_1)
col_collection.objects.link(ob_001)
col_collection.objects.link(ob_002)
col_collection.objects.link(ob_003)
col_collection.objects.link(ob_004)
col_collection.objects.link(ob_005)
col_collection.objects.link(ob_006)
col_collection.objects.link(ob_007)
col_collection.objects.link(ob_008)
col_collection.objects.link(ob_009)
col_collection.objects.link(ob_010)
col_collection.objects.link(ob_011)
col_collection.objects.link(ob_012)
col_collection.objects.link(ob_013)
col_collection.objects.link(ob_014)
col_collection.objects.link(ob_015)
col_collection.objects.link(ob_016)
col_collection.objects.link(ob_017)
col_collection.objects.link(ob_018)
col_collection.objects.link(ob_052)
col_collection.objects.link(ob_053)
col_collection.objects.link(ob_054)

# ---- scene / render settings (as saved in the file)
scene.camera = ob_camera
scene.frame_start = 1; scene.frame_end = 250; scene.frame_set(83)
scene.render.engine = 'BLENDER_EEVEE_NEXT'
scene.cycles.use_denoising = False
scene.cycles.samples = 128
scene.cycles.sampling_pattern = 'TABULATED_SOBOL'
scene.cycles.use_adaptive_sampling = False
scene.cycles.use_light_tree = False
scene.view_settings.view_transform = 'Filmic'
bpy.context.view_layer.update()
